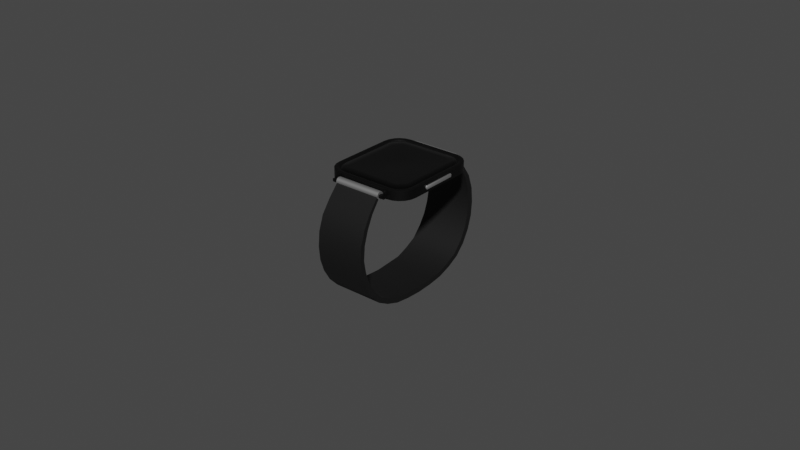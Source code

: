 # Source: Watch.blend  (saved by Blender 3.1.7; exported with 4.5.12 LTS)
import bpy
from mathutils import Matrix  # noqa: F401  (used for matrix-valued properties, if any)

bpy.ops.wm.read_factory_settings(use_empty=True)
scene = bpy.context.scene
scene.name = 'Scene'

# ---- collections
col_collection = bpy.data.collections.new('Collection'); scene.collection.children.link(col_collection)

# ---- materials (node trees are filled in below, after node groups)
mat_watch_strap = bpy.data.materials.new('Watch_Strap')
mat_watch_strap.use_transparent_shadow = False
mat_screen = bpy.data.materials.new('Screen')
mat_screen.use_transparent_shadow = False
mat_trim_silver_metallic = bpy.data.materials.new('Trim_Silver_Metallic')
mat_trim_silver_metallic.use_transparent_shadow = False
mat_watch_trim_black_metallic = bpy.data.materials.new('Watch_trim_Black_metallic')
mat_watch_trim_black_metallic.use_transparent_shadow = False

# ---- node groups
ng_auto_smooth = bpy.data.node_groups.new('Auto Smooth', 'GeometryNodeTree')
_s = ng_auto_smooth.interface.new_socket(name='Geometry', in_out='OUTPUT', socket_type='NodeSocketGeometry')
_s = ng_auto_smooth.interface.new_socket(name='Geometry', in_out='INPUT', socket_type='NodeSocketGeometry')
_s = ng_auto_smooth.interface.new_socket(name='Angle', in_out='INPUT', socket_type='NodeSocketFloat')
_s.subtype = 'ANGLE'
_s.min_value = 0.0
_s.max_value = 3.142
ng_auto_smooth.is_modifier = True
_N = ng_auto_smooth.nodes; _L = ng_auto_smooth.links
n0 = _N.new('NodeGroupOutput'); n0.name = 'Group Output'; n0.location = (480, -100)
n1 = _N.new('NodeGroupInput'); n1.name = 'Group Input'; n1.location = (-420, -300)
n2 = _N.new('NodeGroupInput'); n2.name = 'Group Input.001'; n2.location = (-60, -100)
n3 = _N.new('GeometryNodeSetShadeSmooth'); n3.name = 'Set Shade Smooth'; n3.location = (120, -100)
n3.domain = 'EDGE'
n4 = _N.new('GeometryNodeSetShadeSmooth'); n4.name = 'Set Shade Smooth.001'; n4.location = (300, -100)
n5 = _N.new('GeometryNodeInputMeshEdgeAngle'); n5.name = 'Edge Angle'; n5.location = (-420, -220)
n6 = _N.new('GeometryNodeInputEdgeSmooth'); n6.name = 'Is Edge Smooth'; n6.location = (-60, -160)
n7 = _N.new('GeometryNodeInputShadeSmooth'); n7.name = 'Is Face Smooth'; n7.location = (-240, -340)
n8 = _N.new('FunctionNodeBooleanMath'); n8.name = 'Boolean Math'; n8.location = (-60, -220)
n9 = _N.new('FunctionNodeCompare'); n9.name = 'Compare'; n9.location = (-240, -180)
n9.operation = 'LESS_EQUAL'
_L.new(n5.outputs[0], n9.inputs[0])
_L.new(n4.outputs[0], n0.inputs[0])
_L.new(n1.outputs[1], n9.inputs[1])
_L.new(n9.outputs[0], n8.inputs[0])
_L.new(n7.outputs[0], n8.inputs[1])
_L.new(n2.outputs[0], n3.inputs[0])
_L.new(n6.outputs[0], n3.inputs[1])
_L.new(n3.outputs[0], n4.inputs[0])
_L.new(n8.outputs[0], n3.inputs[2])
n0.is_active_output = True

# ---- material node trees
mat_watch_strap.use_nodes = True; mat_watch_strap.node_tree.nodes.clear()
_N = mat_watch_strap.node_tree.nodes; _L = mat_watch_strap.node_tree.links
n0 = _N.new('ShaderNodeBsdfPrincipled'); n0.name = 'Principled BSDF'; n0.location = (10, 300)
n0.distribution = 'GGX'
n0.subsurface_method = 'RANDOM_WALK_SKIN'
n0.inputs[0].default_value = (0.002579, 0.002579, 0.002579, 1.0)
n0.inputs[2].default_value = 0.6848
n0.inputs[3].default_value = 1.45
n0.inputs[27].default_value = (0.0, 0.0, 0.0, 1.0)
n0.inputs[28].default_value = 1.0
n1 = _N.new('ShaderNodeOutputMaterial'); n1.name = 'Material Output'; n1.location = (300, 300)
_L.new(n0.outputs[0], n1.inputs[0])
n1.is_active_output = True
mat_screen.use_nodes = True; mat_screen.node_tree.nodes.clear()
_N = mat_screen.node_tree.nodes; _L = mat_screen.node_tree.links
n0 = _N.new('ShaderNodeBsdfPrincipled'); n0.name = 'Principled BSDF'; n0.location = (10, 300)
n0.distribution = 'GGX'
n0.subsurface_method = 'RANDOM_WALK_SKIN'
n0.inputs[0].default_value = (0.0, 0.0, 0.0, 1.0)
n0.inputs[2].default_value = 0.163
n0.inputs[3].default_value = 1.45
n0.inputs[27].default_value = (0.0, 0.0, 0.0, 1.0)
n0.inputs[28].default_value = 1.0
n1 = _N.new('ShaderNodeOutputMaterial'); n1.name = 'Material Output'; n1.location = (300, 300)
_L.new(n0.outputs[0], n1.inputs[0])
n1.is_active_output = True
mat_trim_silver_metallic.use_nodes = True; mat_trim_silver_metallic.node_tree.nodes.clear()
_N = mat_trim_silver_metallic.node_tree.nodes; _L = mat_trim_silver_metallic.node_tree.links
n0 = _N.new('ShaderNodeBsdfPrincipled'); n0.name = 'Principled BSDF'; n0.location = (10, 300)
n0.distribution = 'GGX'
n0.subsurface_method = 'RANDOM_WALK_SKIN'
n0.inputs[1].default_value = 1.0
n0.inputs[3].default_value = 1.45
n0.inputs[27].default_value = (0.0, 0.0, 0.0, 1.0)
n0.inputs[28].default_value = 1.0
n1 = _N.new('ShaderNodeOutputMaterial'); n1.name = 'Material Output'; n1.location = (300, 300)
_L.new(n0.outputs[0], n1.inputs[0])
n1.is_active_output = True
mat_watch_trim_black_metallic.use_nodes = True; mat_watch_trim_black_metallic.node_tree.nodes.clear()
_N = mat_watch_trim_black_metallic.node_tree.nodes; _L = mat_watch_trim_black_metallic.node_tree.links
n0 = _N.new('ShaderNodeBsdfPrincipled'); n0.name = 'Principled BSDF'; n0.location = (10, 300)
n0.distribution = 'GGX'
n0.subsurface_method = 'RANDOM_WALK_SKIN'
n0.inputs[0].default_value = (0.02721, 0.02721, 0.02721, 1.0)
n0.inputs[1].default_value = 1.0
n0.inputs[3].default_value = 1.45
n0.inputs[27].default_value = (0.0, 0.0, 0.0, 1.0)
n0.inputs[28].default_value = 1.0
n1 = _N.new('ShaderNodeOutputMaterial'); n1.name = 'Material Output'; n1.location = (300, 300)
_L.new(n0.outputs[0], n1.inputs[0])
n1.is_active_output = True

# ---- world
world_world = bpy.data.worlds.new('World'); scene.world = world_world
world_world.use_nodes = True; world_world.node_tree.nodes.clear()
_N = world_world.node_tree.nodes; _L = world_world.node_tree.links
n0 = _N.new('ShaderNodeOutputWorld'); n0.name = 'World Output'; n0.location = (300, 300)
n1 = _N.new('ShaderNodeBackground'); n1.name = 'Background'; n1.location = (10, 300)
n1.inputs[0].default_value = (0.05088, 0.05088, 0.05088, 1.0)
_L.new(n1.outputs[0], n0.inputs[0])
n0.is_active_output = True
world_world.color = (0.05088, 0.05088, 0.05088)
world_world.use_sun_shadow = False
world_world.sun_shadow_jitter_overblur = 0.0

# ---- meshes
me_cube_004 = bpy.data.meshes.new('Cube.004')
me_cube_004.from_pydata([(1.713e-05, -0.01557, -0.002729), (1.713e-05, -0.01557, 0.0001723), (1.713e-05, 0.01424, 0.0001723), (1.713e-05, 0.01557, -0.002729), (-0.01405, -1.056e-06, -0.002729), (0.01408, -1.056e-06, 0.0001723), (-0.01275, -1.056e-06, 0.0001723), (0.01408, -1.056e-06, -0.002729), (1.713e-05, 0.0, -0.002729), (-0.008473, -0.01557, -0.002729), (-0.01405, -0.009862, -0.002729), (-0.0102, -0.01529, -0.002729), (-0.01175, -0.01448, -0.002729), (-0.01298, -0.01322, -0.002729), (-0.01378, -0.01163, -0.002729), (-0.01204, -0.0097, 0.0001723), (-0.008315, -0.01351, 0.0001723), (-0.01184, -0.01098, 0.0001723), (-0.01134, -0.01199, 0.0001723), (-0.01055, -0.0128, 0.0001723), (-0.009567, -0.01331, 0.0001723), (0.01408, -0.009862, -0.002729), (0.008507, -0.01557, -0.002729), (0.01381, -0.01163, -0.002729), (0.01302, -0.01322, -0.002729), (0.01178, -0.01448, -0.002729), (0.01023, -0.01529, -0.002729), (0.008349, -0.01351, 0.0001723), (0.01207, -0.0097, 0.0001723), (0.009601, -0.01331, 0.0001723), (0.01059, -0.0128, 0.0001723), (0.01137, -0.01199, 0.0001723), (0.01187, -0.01098, 0.0001723), (-0.01405, 0.00986, -0.002729), (-0.008473, 0.01557, -0.002729), (-0.01378, 0.01162, -0.002729), (-0.01298, 0.01322, -0.002729), (-0.01175, 0.01448, -0.002729), (-0.0102, 0.01529, -0.002729), (-0.008315, 0.01351, 0.0001723), (-0.01204, 0.009698, 0.0001723), (-0.009567, 0.01331, 0.0001723), (-0.01055, 0.01279, 0.0001723), (-0.01134, 0.01199, 0.0001723), (-0.01184, 0.01098, 0.0001723), (0.01207, 0.009698, 0.0001723), (0.008349, 0.01351, 0.0001723), (0.01187, 0.01098, 0.0001723), (0.01137, 0.01199, 0.0001723), (0.01059, 0.01279, 0.0001723), (0.009601, 0.01331, 0.0001723), (0.008507, 0.01557, -0.002729), (0.01408, 0.00986, -0.002729), (0.01023, 0.01529, -0.002729), (0.01178, 0.01448, -0.002729), (0.01302, 0.01322, -0.002729), (0.01381, 0.01162, -0.002729), (-0.008473, -0.01557, 0.0001723), (-0.0102, -0.01529, 0.0001723), (-0.01175, -0.01448, 0.0001723), (-0.01298, -0.01322, 0.0001723), (-0.01378, -0.01163, 0.0001723), (-0.01405, -0.009862, 0.0001723), (0.01023, -0.01529, 0.0001723), (0.008507, -0.01557, 0.0001723), (0.01178, -0.01448, 0.0001723), (0.01302, -0.01322, 0.0001723), (0.01381, -0.01163, 0.0001723), (0.01408, -0.009862, 0.0001723), (-0.0102, 0.01529, 0.0001723), (-0.008473, 0.01557, 0.0001723), (-0.01175, 0.01448, 0.0001723), (-0.01298, 0.01322, 0.0001723), (-0.01378, 0.01162, 0.0001723), (-0.01405, 0.00986, 0.0001723), (0.01381, 0.01162, 0.0001723), (0.01408, 0.00986, 0.0001723), (0.01302, 0.01322, 0.0001723), (0.01178, 0.01448, 0.0001723), (0.01023, 0.01529, 0.0001723), (0.008507, 0.01557, 0.0001723), (-0.01405, -1.056e-06, 0.0001723), (1.713e-05, -0.01424, 0.0001723), (0.01278, -1.056e-06, 0.0001723), (1.713e-05, 0.01557, 0.0001723), (-0.008371, -0.01424, 0.0001723), (-0.009789, -0.01401, 0.0001723), (-0.01098, -0.01339, 0.0001723), (-0.01192, -0.01242, 0.0001723), (-0.01252, -0.01121, 0.0001723), (-0.01275, -0.009757, 0.0001723), (0.009823, -0.01401, 0.0001723), (0.008405, -0.01424, 0.0001723), (0.01101, -0.01339, 0.0001723), (0.01195, -0.01242, 0.0001723), (0.01256, -0.01121, 0.0001723), (0.01278, -0.009757, 0.0001723), (-0.009789, 0.01401, 0.0001723), (-0.008371, 0.01424, 0.0001723), (-0.01098, 0.01339, 0.0001723), (-0.01192, 0.01242, 0.0001723), (-0.01252, 0.01121, 0.0001723), (-0.01275, 0.009755, 0.0001723), (0.01256, 0.01121, 0.0001723), (0.01278, 0.009755, 0.0001723), (0.01195, 0.01242, 0.0001723), (0.01101, 0.01339, 0.0001723), (0.009823, 0.01401, 0.0001723), (0.008405, 0.01424, 0.0001723), (-0.01204, -1.056e-06, 0.0001723), (1.713e-05, -0.01351, 0.0001723), (0.01207, -1.056e-06, 0.0001723), (1.713e-05, 0.01351, 0.0001723), (-0.008448, -0.01524, 0.0003209), (-0.008422, -0.01491, 0.0003918), (-0.008396, -0.01457, 0.0003209), (-0.009891, -0.01433, 0.0003192), (-0.009992, -0.01465, 0.0003918), (-0.01009, -0.01497, 0.0003192), (-0.01117, -0.01366, 0.0003192), (-0.01136, -0.01394, 0.0003918), (-0.01156, -0.01421, 0.0003192), (-0.01218, -0.01262, 0.0003192), (-0.01245, -0.01282, 0.0003918), (-0.01272, -0.01302, 0.0003192), (-0.01284, -0.01131, 0.0003192), (-0.01315, -0.01142, 0.0003918), (-0.01346, -0.01152, 0.0003192), (-0.01307, -0.009783, 0.0003209), (-0.0134, -0.00981, 0.0003918), (-0.01372, -0.009836, 0.0003209), (0.01013, -0.01497, 0.0003192), (0.01003, -0.01465, 0.0003918), (0.009925, -0.01433, 0.0003192), (0.008431, -0.01457, 0.0003209), (0.008456, -0.01491, 0.0003918), (0.008482, -0.01524, 0.0003209), (0.01159, -0.01421, 0.0003192), (0.0114, -0.01394, 0.0003918), (0.0112, -0.01366, 0.0003192), (0.01275, -0.01302, 0.0003192), (0.01249, -0.01282, 0.0003918), (0.01222, -0.01262, 0.0003192), (0.0135, -0.01152, 0.0003192), (0.01318, -0.01142, 0.0003918), (0.01287, -0.01131, 0.0003192), (0.01376, -0.009836, 0.0003209), (0.01343, -0.00981, 0.0003918), (0.01311, -0.009783, 0.0003209), (-0.01009, 0.01497, 0.0003192), (-0.009992, 0.01465, 0.0003918), (-0.009891, 0.01433, 0.0003192), (-0.008396, 0.01457, 0.0003209), (-0.008422, 0.0149, 0.0003918), (-0.008448, 0.01524, 0.0003209), (-0.01156, 0.01421, 0.0003192), (-0.01136, 0.01393, 0.0003918), (-0.01117, 0.01366, 0.0003192), (-0.01272, 0.01302, 0.0003192), (-0.01245, 0.01282, 0.0003918), (-0.01218, 0.01262, 0.0003192), (-0.01346, 0.01152, 0.0003192), (-0.01315, 0.01142, 0.0003918), (-0.01284, 0.01131, 0.0003192), (-0.01372, 0.009834, 0.0003209), (-0.0134, 0.009808, 0.0003918), (-0.01307, 0.009781, 0.0003209), (0.0135, 0.01152, 0.0003192), (0.01318, 0.01142, 0.0003918), (0.01287, 0.01131, 0.0003192), (0.01311, 0.009781, 0.0003209), (0.01343, 0.009808, 0.0003918), (0.01376, 0.009834, 0.0003209), (0.01275, 0.01302, 0.0003192), (0.01249, 0.01282, 0.0003918), (0.01222, 0.01262, 0.0003192), (0.01159, 0.01421, 0.0003192), (0.0114, 0.01393, 0.0003918), (0.0112, 0.01366, 0.0003192), (0.01013, 0.01497, 0.0003192), (0.01003, 0.01465, 0.0003918), (0.009925, 0.01433, 0.0003192), (0.008482, 0.01524, 0.0003209), (0.008456, 0.0149, 0.0003918), (0.008431, 0.01457, 0.0003209), (-0.01307, -1.056e-06, 0.0003214), (-0.0134, -1.056e-06, 0.0003918), (-0.01372, -1.056e-06, 0.0003214), (1.713e-05, -0.01524, 0.0003214), (1.713e-05, -0.01491, 0.0003918), (1.713e-05, -0.01457, 0.0003214), (0.01376, -1.056e-06, 0.0003214), (0.01343, -1.056e-06, 0.0003918), (0.01311, -1.056e-06, 0.0003214), (1.713e-05, 0.01457, 0.0003214), (1.713e-05, 0.0149, 0.0003918), (1.713e-05, 0.01524, 0.0003214), (-0.008352, -0.014, -4.147e-05), (-0.008333, -0.01376, -4.147e-05), (-0.009641, -0.01354, -4.147e-05), (-0.009715, -0.01378, -4.147e-05), (-0.01069, -0.01299, -4.147e-05), (-0.01084, -0.01319, -4.147e-05), (-0.01153, -0.01214, -4.147e-05), (-0.01172, -0.01228, -4.147e-05), (-0.01207, -0.01106, -4.147e-05), (-0.01229, -0.01113, -4.147e-05), (-0.01227, -0.009719, -4.147e-05), (-0.01251, -0.009738, -4.147e-05), (0.009749, -0.01378, -4.147e-05), (0.009675, -0.01354, -4.147e-05), (0.008368, -0.01376, -4.147e-05), (0.008386, -0.014, -4.147e-05), (0.01087, -0.01319, -4.147e-05), (0.01073, -0.01299, -4.147e-05), (0.01176, -0.01228, -4.147e-05), (0.01156, -0.01214, -4.147e-05), (0.01233, -0.01113, -4.147e-05), (0.0121, -0.01106, -4.147e-05), (0.01254, -0.009738, -4.147e-05), (0.01231, -0.009719, -4.147e-05), (-0.009715, 0.01377, -4.147e-05), (-0.009641, 0.01354, -4.147e-05), (-0.008333, 0.01375, -4.147e-05), (-0.008352, 0.01399, -4.147e-05), (-0.01084, 0.01319, -4.147e-05), (-0.01069, 0.01299, -4.147e-05), (-0.01172, 0.01228, -4.147e-05), (-0.01153, 0.01213, -4.147e-05), (-0.01229, 0.01113, -4.147e-05), (-0.01207, 0.01106, -4.147e-05), (-0.01251, 0.009736, -4.147e-05), (-0.01227, 0.009717, -4.147e-05), (0.01233, 0.01113, -4.147e-05), (0.0121, 0.01106, -4.147e-05), (0.01231, 0.009717, -4.147e-05), (0.01254, 0.009736, -4.147e-05), (0.01176, 0.01228, -4.147e-05), (0.01156, 0.01213, -4.147e-05), (0.01087, 0.01319, -4.147e-05), (0.01073, 0.01299, -4.147e-05), (0.009749, 0.01377, -4.147e-05), (0.009675, 0.01354, -4.147e-05), (0.008386, 0.01399, -4.147e-05), (0.008368, 0.01375, -4.147e-05), (-0.01227, -1.056e-06, -4.147e-05), (-0.01251, -1.056e-06, -4.147e-05), (1.713e-05, -0.014, -4.147e-05), (1.713e-05, -0.01376, -4.147e-05), (0.01254, -1.056e-06, -4.147e-05), (0.01231, -1.056e-06, -4.147e-05), (1.713e-05, 0.01375, -4.147e-05), (1.713e-05, 0.01399, -4.147e-05), (-2.679e-08, 0.0, -1.638e-09), (1.713e-05, -0.01314, 0.0003607), (1.713e-05, 0.01314, 0.0003607), (0.01171, -1.056e-06, 0.0003607), (-0.01168, -1.056e-06, 0.0003607), (-0.008122, -0.0132, 0.0003607), (-0.009353, -0.01301, 0.0003607), (-0.01032, -0.01251, 0.0003607), (-0.01109, -0.01173, 0.0003607), (-0.01157, -0.01073, 0.0003607), (-0.01175, -0.009472, 0.0003607), (0.009387, -0.01301, 0.0003607), (0.008156, -0.0132, 0.0003607), (0.01035, -0.01251, 0.0003607), (0.01112, -0.01173, 0.0003607), (0.01161, -0.01073, 0.0003607), (0.01179, -0.009472, 0.0003607), (-0.009353, 0.01301, 0.0003607), (-0.008122, 0.0132, 0.0003607), (-0.01032, 0.01251, 0.0003607), (-0.01109, 0.01173, 0.0003607), (-0.01157, 0.01073, 0.0003607), (-0.01175, 0.00947, 0.0003607), (0.01161, 0.01073, 0.0003607), (0.01179, 0.00947, 0.0003607), (0.01112, 0.01173, 0.0003607), (0.01035, 0.01251, 0.0003607), (0.009387, 0.01301, 0.0003607), (0.008156, 0.0132, 0.0003607), (0.008302, 0.01109, 0.0003372), (0.0104, 0.008779, 0.0003276), (0.008302, -0.01126, 0.0003307), (0.0104, -0.009227, 0.0003382), (-0.009684, -0.009227, 0.0003607), (-0.007764, -0.01126, 0.0003607), (-0.009684, 0.008779, 0.0003607), (-0.007764, 0.01109, 0.0003607), (-0.009684, 0.0, 0.0002992), (0.0104, 0.0, 0.0003201), (1.467e-05, -0.01126, 0.0003089), (1.445e-05, 0.01109, 0.0003044), (5.913e-06, -0.004549, 0.0001249), (6.9e-06, 0.005306, 0.0001456), (0.003186, 0.0, 9.811e-05), (-0.003379, 0.0, 0.0001044), (-0.003311, -0.004549, 0.0001544), (0.003186, 0.005306, 0.0001838), (-0.003379, 0.005306, 0.0001804), (0.003186, -0.004549, 0.0002228), (0.007473, 0.0255, -0.01897), (-0.008199, 0.0255, -0.01897), (-0.008298, 0.02498, -0.02342), (0.007572, 0.02498, -0.02342), (-0.008367, 0.02355, -0.02757), (0.007641, 0.02355, -0.02757), (-0.008438, 0.02125, -0.03141), (0.007712, 0.02125, -0.03141), (-0.008427, 0.01814, -0.03466), (0.007701, 0.01814, -0.03466), (-0.008363, 0.01434, -0.03681), (0.007637, 0.01434, -0.03681), (-0.008328, 0.01001, -0.03837), (0.007602, 0.01001, -0.03837), (-0.008328, 0.005265, -0.03901), (0.007602, 0.005265, -0.03901), (-0.008328, -7.991e-07, -0.03928), (0.007602, -7.991e-07, -0.03928), (-0.007729, 0.0178, -0.00179), (0.007003, 0.0178, -0.00179), (-0.007843, 0.02092, -0.0055), (0.007118, 0.02092, -0.0055), (-0.008079, 0.02358, -0.009602), (0.007353, 0.02358, -0.009602), (-0.00814, 0.02513, -0.01425), (0.007415, 0.02513, -0.01425), (0.00733, 0.02387, -0.0189), (-0.008056, 0.02387, -0.0189), (-0.008142, 0.02324, -0.0229), (0.007416, 0.02324, -0.0229), (-0.008258, 0.02198, -0.02672), (0.007532, 0.02198, -0.02672), (-0.008372, 0.01998, -0.03015), (0.007646, 0.01998, -0.03015), (-0.008398, 0.01698, -0.03349), (0.007672, 0.01698, -0.03349), (-0.008364, 0.0135, -0.03527), (0.007638, 0.0135, -0.03527), (-0.008333, 0.009489, -0.03683), (0.007607, 0.009489, -0.03683), (-0.008334, 0.004868, -0.03718), (0.007608, 0.004868, -0.03718), (-0.008333, -7.991e-07, -0.03752), (0.007607, -7.991e-07, -0.03752), (-0.007729, 0.01718, -0.002589), (0.007003, 0.01718, -0.002589), (-0.00783, 0.0199, -0.006084), (0.007104, 0.0199, -0.006084), (-0.007996, 0.02207, -0.01005), (0.00727, 0.02207, -0.01005), (-0.008035, 0.02347, -0.01435), (0.007309, 0.02347, -0.01435), (-0.0104, 0.01521, -0.002098), (0.009676, 0.01521, -0.001228), (-0.0104, 0.01521, -0.001228), (0.009676, 0.01521, -0.002098), (-0.01002, 0.01569, -0.002098), (0.009294, 0.01569, -0.002098), (-0.01002, 0.01569, -0.001228), (0.009294, 0.01569, -0.001228), (-0.009676, 0.01649, -0.002098), (0.00895, 0.01649, -0.002098), (-0.009676, 0.01649, -0.001228), (0.00895, 0.01649, -0.001228), (-0.009676, 0.01739, -0.002098), (0.00895, 0.01739, -0.002098), (-0.009676, 0.01739, -0.001228), (0.00895, 0.01739, -0.001228), (-0.008579, 0.01521, -0.002098), (0.007853, 0.01521, -0.002098), (0.007853, 0.01521, -0.001228), (-0.008579, 0.01521, -0.001228), (-0.008266, 0.01569, -0.002098), (0.00754, 0.01569, -0.002098), (0.00754, 0.01569, -0.001228), (-0.008266, 0.01569, -0.001228), (-0.007985, 0.01649, -0.002098), (0.007259, 0.01649, -0.002098), (0.007259, 0.01649, -0.001228), (-0.007985, 0.01649, -0.001228), (-0.007985, 0.01739, -0.002098), (0.007259, 0.01739, -0.002098), (0.007259, 0.01739, -0.001228), (-0.007985, 0.01739, -0.001228), (-0.007936, 0.01782, -0.002107), (0.007177, 0.01782, -0.002107), (-0.007936, 0.01731, -0.002658), (0.007177, 0.01731, -0.002658), (-0.007936, 0.01658, -0.002806), (0.007177, 0.01658, -0.002806), (-0.007936, 0.0159, -0.002497), (0.007177, 0.0159, -0.002497), (-0.007936, 0.01553, -0.001847), (0.007177, 0.01553, -0.001847), (-0.007936, 0.01562, -0.001105), (0.007177, 0.01562, -0.001105), (-0.007936, 0.01612, -0.0005543), (0.007177, 0.01612, -0.0005543), (-0.007936, 0.01685, -0.0004054), (0.007177, 0.01685, -0.0004054), (-0.007936, 0.01753, -0.0007152), (0.007177, 0.01753, -0.0007152), (-0.007936, 0.0179, -0.001365), (0.007177, 0.0179, -0.001365), (0.007473, -0.0255, -0.01897), (-0.008199, -0.0255, -0.01897), (-0.008298, -0.02498, -0.02342), (0.007572, -0.02498, -0.02342), (-0.008367, -0.02355, -0.02757), (0.007641, -0.02355, -0.02757), (-0.008438, -0.02125, -0.03141), (0.007712, -0.02125, -0.03141), (-0.008427, -0.01814, -0.03466), (0.007701, -0.01814, -0.03466), (-0.008363, -0.01434, -0.03681), (0.007637, -0.01434, -0.03681), (-0.008328, -0.01001, -0.03837), (0.007602, -0.01001, -0.03837), (-0.008328, -0.005267, -0.03901), (0.007602, -0.005267, -0.03901), (-0.007729, -0.0178, -0.00179), (0.007003, -0.0178, -0.00179), (-0.007843, -0.02093, -0.0055), (0.007118, -0.02093, -0.0055), (-0.008079, -0.02358, -0.009602), (0.007353, -0.02358, -0.009602), (-0.00814, -0.02513, -0.01425), (0.007415, -0.02513, -0.01425), (0.00733, -0.02387, -0.0189), (-0.008056, -0.02387, -0.0189), (-0.008142, -0.02324, -0.0229), (0.007416, -0.02324, -0.0229), (-0.008258, -0.02198, -0.02672), (0.007532, -0.02198, -0.02672), (-0.008372, -0.01998, -0.03015), (0.007646, -0.01998, -0.03015), (-0.008398, -0.01698, -0.03349), (0.007672, -0.01698, -0.03349), (-0.008364, -0.0135, -0.03527), (0.007638, -0.0135, -0.03527), (-0.008333, -0.00949, -0.03683), (0.007607, -0.00949, -0.03683), (-0.008334, -0.004869, -0.03718), (0.007608, -0.004869, -0.03718), (-0.007729, -0.01718, -0.002589), (0.007003, -0.01718, -0.002589), (-0.00783, -0.01991, -0.006084), (0.007104, -0.01991, -0.006084), (-0.007996, -0.02207, -0.01005), (0.00727, -0.02207, -0.01005), (-0.008035, -0.02347, -0.01435), (0.007309, -0.02347, -0.01435), (-0.0104, -0.01521, -0.002098), (0.009676, -0.01521, -0.001228), (-0.0104, -0.01521, -0.001228), (0.009676, -0.01521, -0.002098), (-0.01002, -0.01569, -0.002098), (0.009294, -0.01569, -0.002098), (-0.01002, -0.01569, -0.001228), (0.009294, -0.01569, -0.001228), (-0.009676, -0.01649, -0.002098), (0.00895, -0.01649, -0.002098), (-0.009676, -0.01649, -0.001228), (0.00895, -0.01649, -0.001228), (-0.009676, -0.0174, -0.002098), (0.00895, -0.0174, -0.002098), (-0.009676, -0.0174, -0.001228), (0.00895, -0.0174, -0.001228), (-0.008579, -0.01521, -0.002098), (0.007853, -0.01521, -0.002098), (0.007853, -0.01521, -0.001228), (-0.008579, -0.01521, -0.001228), (-0.008266, -0.01569, -0.002098), (0.00754, -0.01569, -0.002098), (0.00754, -0.01569, -0.001228), (-0.008266, -0.01569, -0.001228), (-0.007985, -0.01649, -0.002098), (0.007259, -0.01649, -0.002098), (0.007259, -0.01649, -0.001228), (-0.007985, -0.01649, -0.001228), (-0.007985, -0.0174, -0.002098), (0.007259, -0.0174, -0.002098), (0.007259, -0.0174, -0.001228), (-0.007985, -0.0174, -0.001228), (-0.007936, -0.01782, -0.002107), (0.007177, -0.01782, -0.002107), (-0.007936, -0.01731, -0.002658), (0.007177, -0.01731, -0.002658), (-0.007936, -0.01658, -0.002806), (0.007177, -0.01658, -0.002806), (-0.007936, -0.0159, -0.002497), (0.007177, -0.0159, -0.002497), (-0.007936, -0.01554, -0.001847), (0.007177, -0.01554, -0.001847), (-0.007936, -0.01562, -0.001105), (0.007177, -0.01562, -0.001105), (-0.007936, -0.01612, -0.0005543), (0.007177, -0.01612, -0.0005543), (-0.007936, -0.01686, -0.0004054), (0.007177, -0.01686, -0.0004054), (-0.007936, -0.01754, -0.0007152), (0.007177, -0.01754, -0.0007152), (-0.007936, -0.0179, -0.001365), (0.007177, -0.0179, -0.001365), (0.01385, -7.991e-07, -0.001828), (0.01385, 0.005295, -0.001828), (0.01385, -7.991e-07, -0.0006362), (0.01385, 0.005295, -0.0006362), (0.01385, 0.005634, -0.001431), (0.01385, 0.005634, -0.001033), (0.01385, -7.991e-07, -0.001431), (0.01385, -7.991e-07, -0.001033), (0.0145, -7.991e-07, -0.001431), (0.0145, -7.991e-07, -0.001033), (0.01431, -7.991e-07, -0.001828), (0.0145, -7.991e-07, -0.001577), (0.01431, 0.005295, -0.001828), (0.0145, 0.005215, -0.001577), (0.0145, -7.991e-07, -0.0008871), (0.01431, -7.991e-07, -0.0006362), (0.01431, 0.005295, -0.0006362), (0.0145, 0.005215, -0.0008871), (0.01431, 0.005634, -0.001431), (0.0145, 0.005341, -0.001431), (0.0145, 0.005341, -0.001033), (0.01431, 0.005634, -0.001033), (0.01385, -0.005296, -0.001828), (0.01385, -0.005296, -0.0006362), (0.01385, -0.005636, -0.001431), (0.01385, -0.005636, -0.001033), (0.01431, -0.005296, -0.001828), (0.0145, -0.005216, -0.001577), (0.01431, -0.005296, -0.0006362), (0.0145, -0.005216, -0.0008871), (0.01431, -0.005636, -0.001431), (0.0145, -0.005343, -0.001431), (0.0145, -0.005343, -0.001033), (0.01431, -0.005636, -0.001033)], [], [(42, 43, 273, 272), (10, 8, 9), (7, 5, 68, 21), (22, 64, 1, 0), (40, 109, 257, 275), (34, 3, 8), (52, 76, 5, 7), (3, 34, 70, 84), (41, 42, 272, 270), (25, 26, 22), (4, 81, 74, 33), (51, 3, 84, 80), (0, 1, 57, 9), (112, 39, 271, 255), (51, 52, 8), (9, 57, 58, 11), (11, 58, 59, 12), (12, 59, 60, 13), (13, 60, 61, 14), (14, 61, 62, 10), (64, 22, 26, 63), (63, 26, 25, 65), (65, 25, 24, 66), (66, 24, 23, 67), (67, 23, 21, 68), (70, 34, 38, 69), (69, 38, 37, 71), (71, 37, 36, 72), (72, 36, 35, 73), (73, 35, 33, 74), (76, 52, 56, 75), (75, 56, 55, 77), (77, 55, 54, 78), (78, 54, 53, 79), (79, 53, 51, 80), (10, 62, 81, 4), (113, 118, 58, 57), (118, 121, 59, 58), (121, 124, 60, 59), (124, 127, 61, 60), (127, 130, 62, 61), (131, 136, 64, 63), (137, 131, 63, 65), (140, 137, 65, 66), (143, 140, 66, 67), (146, 143, 67, 68), (149, 154, 70, 69), (155, 149, 69, 71), (158, 155, 71, 72), (161, 158, 72, 73), (164, 161, 73, 74), (167, 172, 76, 75), (173, 167, 75, 77), (176, 173, 77, 78), (179, 176, 78, 79), (182, 179, 79, 80), (130, 187, 81, 62), (188, 113, 57, 1), (136, 188, 1, 64), (191, 146, 68, 5), (154, 196, 84, 70), (187, 164, 74, 81), (172, 191, 5, 76), (196, 182, 80, 84), (197, 200, 86, 85), (200, 202, 87, 86), (202, 204, 88, 87), (204, 206, 89, 88), (206, 208, 90, 89), (209, 212, 92, 91), (213, 209, 91, 93), (215, 213, 93, 94), (217, 215, 94, 95), (219, 217, 95, 96), (221, 224, 98, 97), (225, 221, 97, 99), (227, 225, 99, 100), (229, 227, 100, 101), (231, 229, 101, 102), (233, 236, 104, 103), (237, 233, 103, 105), (239, 237, 105, 106), (241, 239, 106, 107), (243, 241, 107, 108), (208, 246, 6, 90), (247, 197, 85, 82), (212, 247, 82, 92), (249, 219, 96, 83), (224, 252, 2, 98), (246, 231, 102, 6), (236, 249, 83, 104), (252, 243, 108, 2), (2, 108, 184, 194), (194, 184, 183, 195), (195, 183, 182, 196), (104, 83, 193, 170), (170, 193, 192, 171), (171, 192, 191, 172), (6, 102, 166, 185), (185, 166, 165, 186), (186, 165, 164, 187), (98, 2, 194, 152), (152, 194, 195, 153), (153, 195, 196, 154), (83, 96, 148, 193), (193, 148, 147, 192), (192, 147, 146, 191), (92, 82, 190, 134), (134, 190, 189, 135), (135, 189, 188, 136), (82, 85, 115, 190), (190, 115, 114, 189), (189, 114, 113, 188), (90, 6, 185, 128), (128, 185, 186, 129), (129, 186, 187, 130), (108, 107, 181, 184), (184, 181, 180, 183), (183, 180, 179, 182), (107, 106, 178, 181), (181, 178, 177, 180), (180, 177, 176, 179), (106, 105, 175, 178), (178, 175, 174, 177), (177, 174, 173, 176), (105, 103, 169, 175), (175, 169, 168, 174), (174, 168, 167, 173), (103, 104, 170, 169), (169, 170, 171, 168), (168, 171, 172, 167), (102, 101, 163, 166), (166, 163, 162, 165), (165, 162, 161, 164), (101, 100, 160, 163), (163, 160, 159, 162), (162, 159, 158, 161), (100, 99, 157, 160), (160, 157, 156, 159), (159, 156, 155, 158), (99, 97, 151, 157), (157, 151, 150, 156), (156, 150, 149, 155), (97, 98, 152, 151), (151, 152, 153, 150), (150, 153, 154, 149), (96, 95, 145, 148), (148, 145, 144, 147), (147, 144, 143, 146), (95, 94, 142, 145), (145, 142, 141, 144), (144, 141, 140, 143), (94, 93, 139, 142), (142, 139, 138, 141), (141, 138, 137, 140), (93, 91, 133, 139), (139, 133, 132, 138), (138, 132, 131, 137), (91, 92, 134, 133), (133, 134, 135, 132), (132, 135, 136, 131), (89, 90, 128, 125), (125, 128, 129, 126), (126, 129, 130, 127), (88, 89, 125, 122), (122, 125, 126, 123), (123, 126, 127, 124), (87, 88, 122, 119), (119, 122, 123, 120), (120, 123, 124, 121), (86, 87, 119, 116), (116, 119, 120, 117), (117, 120, 121, 118), (85, 86, 116, 115), (115, 116, 117, 114), (114, 117, 118, 113), (112, 46, 244, 251), (251, 244, 243, 252), (45, 111, 250, 235), (235, 250, 249, 236), (109, 40, 232, 245), (245, 232, 231, 246), (39, 112, 251, 223), (223, 251, 252, 224), (111, 28, 220, 250), (250, 220, 219, 249), (27, 110, 248, 211), (211, 248, 247, 212), (110, 16, 198, 248), (248, 198, 197, 247), (15, 109, 245, 207), (207, 245, 246, 208), (46, 50, 242, 244), (244, 242, 241, 243), (50, 49, 240, 242), (242, 240, 239, 241), (49, 48, 238, 240), (240, 238, 237, 239), (48, 47, 234, 238), (238, 234, 233, 237), (47, 45, 235, 234), (234, 235, 236, 233), (40, 44, 230, 232), (232, 230, 229, 231), (44, 43, 228, 230), (230, 228, 227, 229), (43, 42, 226, 228), (228, 226, 225, 227), (42, 41, 222, 226), (226, 222, 221, 225), (41, 39, 223, 222), (222, 223, 224, 221), (28, 32, 218, 220), (220, 218, 217, 219), (32, 31, 216, 218), (218, 216, 215, 217), (31, 30, 214, 216), (216, 214, 213, 215), (30, 29, 210, 214), (214, 210, 209, 213), (29, 27, 211, 210), (210, 211, 212, 209), (17, 15, 207, 205), (205, 207, 208, 206), (18, 17, 205, 203), (203, 205, 206, 204), (19, 18, 203, 201), (201, 203, 204, 202), (20, 19, 201, 199), (199, 201, 202, 200), (16, 20, 199, 198), (198, 199, 200, 197), (291, 285, 269, 256), (289, 293, 255, 271), (290, 288, 275, 257), (284, 292, 254, 265), (111, 45, 277, 256), (43, 44, 274, 273), (20, 16, 258, 259), (46, 112, 255, 281), (44, 40, 275, 274), (19, 20, 259, 260), (45, 47, 276, 277), (18, 19, 260, 261), (47, 48, 278, 276), (17, 18, 261, 262), (48, 49, 279, 278), (15, 17, 262, 263), (49, 50, 280, 279), (27, 29, 264, 265), (50, 46, 281, 280), (29, 30, 266, 264), (109, 15, 263, 257), (30, 31, 267, 266), (16, 110, 254, 258), (31, 32, 268, 267), (110, 27, 265, 254), (32, 28, 269, 268), (28, 111, 256, 269), (39, 41, 270, 271), (279, 282, 283, 278), (267, 285, 284, 266), (260, 287, 286, 261), (273, 288, 289, 272), (283, 291, 256, 277), (281, 282, 279, 280), (293, 289, 300, 295), (283, 277, 276, 278), (269, 285, 267, 268), (284, 265, 264, 266), (253, 294, 301, 296), (292, 294, 298, 287), (286, 263, 262, 261), (258, 287, 260, 259), (287, 258, 254, 292), (291, 283, 299, 296), (286, 290, 257, 263), (288, 273, 274, 275), (289, 271, 270, 272), (293, 282, 281, 255), (297, 298, 294, 253), (296, 299, 295, 253), (295, 300, 297, 253), (296, 301, 285, 291), (300, 288, 290, 297), (288, 300, 289), (299, 282, 293, 295), (299, 283, 282), (285, 301, 284), (284, 301, 294, 292), (286, 298, 297, 290), (287, 298, 286), (303, 302, 305, 304), (304, 305, 307, 306), (306, 307, 309, 308), (308, 309, 311, 310), (310, 311, 313, 312), (312, 313, 315, 314), (314, 315, 317, 316), (316, 317, 319, 318), (320, 321, 323, 322), (322, 323, 325, 324), (324, 325, 327, 326), (326, 327, 302, 303), (329, 330, 331, 328), (330, 332, 333, 331), (332, 334, 335, 333), (334, 336, 337, 335), (336, 338, 339, 337), (338, 340, 341, 339), (340, 342, 343, 341), (342, 344, 345, 343), (346, 348, 349, 347), (348, 350, 351, 349), (350, 352, 353, 351), (352, 329, 328, 353), (305, 302, 328, 331), (303, 304, 330, 329), (304, 306, 332, 330), (307, 305, 331, 333), (306, 308, 334, 332), (309, 307, 333, 335), (308, 310, 336, 334), (311, 309, 335, 337), (310, 312, 338, 336), (313, 311, 337, 339), (312, 314, 340, 338), (315, 313, 339, 341), (314, 316, 342, 340), (317, 315, 341, 343), (316, 318, 344, 342), (319, 317, 343, 345), (320, 322, 348, 346), (323, 321, 347, 349), (322, 324, 350, 348), (325, 323, 349, 351), (324, 326, 352, 350), (327, 325, 351, 353), (326, 303, 329, 352), (302, 327, 353, 328), (355, 357, 359, 361), (376, 361, 365, 380), (354, 356, 360, 358), (372, 355, 361, 376), (370, 354, 358, 374), (378, 362, 366, 382), (374, 358, 362, 378), (361, 359, 363, 365), (358, 360, 364, 362), (382, 366, 368, 385), (365, 363, 367, 369), (362, 364, 368, 366), (380, 365, 369, 384), (364, 381, 385, 368), (381, 380, 384, 385), (367, 383, 384, 369), (383, 382, 385, 384), (359, 375, 379, 363), (363, 379, 383, 367), (379, 378, 382, 383), (357, 371, 375, 359), (356, 373, 377, 360), (360, 377, 381, 364), (378, 379, 380, 381), (379, 375, 376, 380), (375, 371, 372, 376), (371, 357, 355, 372), (378, 381, 377, 374), (374, 377, 373, 370), (356, 354, 370, 373), (386, 387, 389, 388), (388, 389, 391, 390), (390, 391, 393, 392), (392, 393, 395, 394), (394, 395, 397, 396), (396, 397, 399, 398), (398, 399, 401, 400), (400, 401, 403, 402), (389, 387, 405, 403, 401, 399, 397, 395, 393, 391), (402, 403, 405, 404), (404, 405, 387, 386), (386, 388, 390, 392, 394, 396, 398, 400, 402, 404), (407, 408, 409, 406), (408, 410, 411, 409), (410, 412, 413, 411), (412, 414, 415, 413), (414, 416, 417, 415), (416, 418, 419, 417), (418, 420, 421, 419), (420, 318, 319, 421), (422, 424, 425, 423), (424, 426, 427, 425), (426, 428, 429, 427), (428, 407, 406, 429), (431, 430, 433, 432), (432, 433, 435, 434), (434, 435, 437, 436), (436, 437, 439, 438), (438, 439, 441, 440), (440, 441, 443, 442), (442, 443, 445, 444), (444, 445, 345, 344), (446, 447, 449, 448), (448, 449, 451, 450), (450, 451, 453, 452), (452, 453, 430, 431), (409, 433, 430, 406), (407, 431, 432, 408), (408, 432, 434, 410), (411, 435, 433, 409), (410, 434, 436, 412), (413, 437, 435, 411), (412, 436, 438, 414), (415, 439, 437, 413), (414, 438, 440, 416), (417, 441, 439, 415), (416, 440, 442, 418), (419, 443, 441, 417), (418, 442, 444, 420), (421, 445, 443, 419), (420, 444, 344, 318), (319, 345, 445, 421), (422, 446, 448, 424), (425, 449, 447, 423), (424, 448, 450, 426), (427, 451, 449, 425), (426, 450, 452, 428), (429, 453, 451, 427), (428, 452, 431, 407), (406, 430, 453, 429), (455, 461, 459, 457), (476, 480, 465, 461), (454, 458, 460, 456), (472, 476, 461, 455), (470, 474, 458, 454), (478, 482, 466, 462), (474, 478, 462, 458), (461, 465, 463, 459), (458, 462, 464, 460), (482, 485, 468, 466), (465, 469, 467, 463), (462, 466, 468, 464), (480, 484, 469, 465), (464, 468, 485, 481), (481, 485, 484, 480), (467, 469, 484, 483), (483, 484, 485, 482), (459, 463, 479, 475), (463, 467, 483, 479), (479, 483, 482, 478), (457, 459, 475, 471), (456, 460, 477, 473), (460, 464, 481, 477), (478, 481, 480, 479), (479, 480, 476, 475), (475, 476, 472, 471), (471, 472, 455, 457), (478, 474, 477, 481), (474, 470, 473, 477), (456, 473, 470, 454), (486, 488, 489, 487), (488, 490, 491, 489), (490, 492, 493, 491), (492, 494, 495, 493), (494, 496, 497, 495), (496, 498, 499, 497), (498, 500, 501, 499), (500, 502, 503, 501), (489, 491, 493, 495, 497, 499, 501, 503, 505, 487), (502, 504, 505, 503), (504, 486, 487, 505), (486, 504, 502, 500, 498, 496, 494, 492, 490, 488), (513, 508, 509, 511), (506, 512, 510, 507), (512, 513, 511, 510), (509, 508, 521, 522), (507, 510, 524, 518), (506, 507, 518, 516), (517, 519, 525, 514), (514, 525, 526, 515), (510, 511, 527, 524), (515, 526, 523, 520), (511, 509, 522, 527), (516, 518, 519, 517), (527, 522, 523, 526), (520, 523, 522, 521), (518, 524, 525, 519), (524, 527, 526, 525), (513, 531, 529, 508), (506, 528, 530, 512), (512, 530, 531, 513), (529, 534, 521, 508), (528, 532, 536, 530), (506, 516, 532, 528), (517, 514, 537, 533), (514, 515, 538, 537), (530, 536, 539, 531), (515, 520, 535, 538), (531, 539, 534, 529), (516, 517, 533, 532), (539, 538, 535, 534), (520, 521, 534, 535), (532, 533, 537, 536), (536, 537, 538, 539), (10, 4, 8), (8, 0, 9), (9, 11, 12), (12, 13, 9), (13, 14, 9), (14, 10, 9), (4, 33, 8), (33, 35, 34), (8, 33, 34), (35, 36, 34), (36, 37, 34), (37, 38, 34), (0, 8, 22), (8, 7, 21), (22, 8, 21), (21, 23, 22), (23, 24, 22), (24, 25, 22), (8, 3, 51), (51, 53, 54), (54, 55, 51), (55, 56, 51), (56, 52, 51), (52, 7, 8)])
me_cube_004.polygons.foreach_set('use_smooth', [True] * 528)
me_cube_004.polygons.foreach_set('material_index', [1, 3, 3, 3, 1, 3, 3, 3, 1, 3, 3, 3, 3, 1, 3, 3, 3, 3, 3, 3, 3, 3, 3, 3, 3, 3, 3, 3, 3, 3, 3, 3, 3, 3, 3, 3, 3, 3, 3, 3, 3, 3, 3, 3, 3, 3, 3, 3, 3, 3, 3, 3, 3, 3, 3, 3, 3, 3, 3, 3, 3, 3, 3, 3, 3, 3, 3, 3, 3, 3, 3, 3, 3, 3, 3, 3, 3, 3, 3, 3, 3, 3, 3, 3, 3, 3, 3, 3, 3, 3, 3, 3, 3, 3, 3, 3, 3, 3, 3, 3, 3, 3, 3, 3, 3, 3, 3, 3, 3, 3, 3, 3, 3, 3, 3, 3, 3, 3, 3, 3, 3, 3, 3, 3, 3, 3, 3, 3, 3, 3, 3, 3, 3, 3, 3, 3, 3, 3, 3, 3, 3, 3, 3, 3, 3, 3, 3, 3, 3, 3, 3, 3, 3, 3, 3, 3, 3, 3, 3, 3, 3, 3, 3, 3, 3, 3, 3, 3, 3, 3, 3, 3, 3, 3, 3, 3, 1, 3, 1, 3, 1, 3, 1, 3, 1, 3, 1, 3, 1, 3, 1, 3, 1, 3, 1, 3, 1, 3, 1, 3, 1, 3, 1, 3, 1, 3, 1, 3, 1, 3, 1, 3, 1, 3, 1, 3, 1, 3, 1, 3, 1, 3, 1, 3, 1, 3, 1, 3, 1, 3, 1, 3, 1, 1, 1, 1, 1, 1, 1, 1, 1, 1, 1, 1, 1, 1, 1, 1, 1, 1, 1, 1, 1, 1, 1, 1, 1, 1, 1, 1, 1, 1, 1, 1, 1, 1, 1, 1, 1, 1, 1, 1, 1, 1, 1, 1, 1, 1, 1, 1, 1, 1, 1, 1, 1, 1, 1, 1, 1, 1, 1, 1, 0, 0, 0, 0, 0, 0, 0, 0, 0, 0, 0, 0, 0, 0, 0, 0, 0, 0, 0, 0, 0, 0, 0, 0, 0, 0, 0, 0, 0, 0, 0, 0, 0, 0, 0, 0, 0, 0, 0, 0, 0, 0, 0, 0, 0, 0, 0, 0, 0, 0, 0, 0, 0, 0, 0, 0, 0, 0, 0, 0, 0, 0, 0, 0, 0, 0, 0, 0, 0, 0, 0, 0, 0, 0, 0, 0, 0, 0, 2, 2, 2, 2, 2, 2, 2, 2, 2, 2, 2, 2, 0, 0, 0, 0, 0, 0, 0, 0, 0, 0, 0, 0, 0, 0, 0, 0, 0, 0, 0, 0, 0, 0, 0, 0, 0, 0, 0, 0, 0, 0, 0, 0, 0, 0, 0, 0, 0, 0, 0, 0, 0, 0, 0, 0, 0, 0, 0, 0, 3, 3, 3, 3, 3, 3, 3, 3, 3, 3, 3, 3, 3, 3, 3, 3, 3, 3, 3, 3, 3, 3, 3, 3, 3, 3, 3, 3, 3, 3, 2, 2, 2, 2, 2, 2, 2, 2, 2, 2, 2, 2, 2, 2, 2, 2, 2, 2, 2, 2, 2, 2, 2, 2, 2, 2, 2, 2, 2, 2, 2, 2, 2, 2, 2, 2, 2, 2, 2, 2, 2, 2, 2, 2, 3, 3, 3, 3, 3, 3, 3, 3, 3, 3, 3, 3, 3, 3, 3, 3, 3, 3, 3, 3, 3, 3, 3, 3])
_uv = me_cube_004.uv_layers.new(name='UVMap')
_uv.uv.foreach_set('vector', [0.8439, 0.7409, 0.8509, 0.7432, 0.8509, 0.7432, 0.8439, 0.7409, 0.125, 0.75, 0.25, 0.7292, 0.1746, 0.75, 0.375, 0.7083, 0.625, 0.7083, 0.625, 0.7347, 0.375, 0.7347, 0.375, 0.7996, 0.625, 0.7996, 0.625, 0.875, 0.375, 0.875, 0.8571, 0.7453, 0.8571, 0.747, 0.8571, 0.747, 0.8571, 0.7453, 0.1746, 0.7335, 0.25, 0.7083, 0.25, 0.7292, 0.375, 0.6819, 0.625, 0.6819, 0.625, 0.7083, 0.375, 0.7083, 0.375, 0.875, 0.375, 0.9504, 0.625, 0.9504, 0.625, 0.875, 0.8352, 0.7379, 0.8439, 0.7409, 0.8439, 0.7409, 0.8352, 0.7379, 0.3546, 0.7475, 0.3408, 0.7494, 0.3254, 0.75, 0.375, 0.0625, 0.625, 0.0625, 0.625, 0.1021, 0.375, 0.1021, 0.375, 0.7996, 0.375, 0.875, 0.625, 0.875, 0.625, 0.7996, 0.375, 0.875, 0.625, 0.875, 0.625, 0.9504, 0.375, 0.9504, 0.75, 0.7111, 0.824, 0.7343, 0.824, 0.7343, 0.75, 0.7111, 0.3254, 0.6832, 0.375, 0.6819, 0.25, 0.7292, 0.375, 0.9504, 0.625, 0.9504, 0.625, 0.9658, 0.375, 0.9658, 0.375, 0.9658, 0.625, 0.9658, 0.625, 0.9796, 0.375, 0.9796, 0.375, 0.9796, 0.625, 0.9796, 0.625, 1.0, 0.375, 1.0, 0.375, 0.009448, 0.625, 0.009448, 0.625, 0.01584, 0.375, 0.01584, 0.375, 0.01584, 0.625, 0.01584, 0.625, 0.02292, 0.375, 0.02292, 0.625, 0.7996, 0.375, 0.7996, 0.375, 0.7842, 0.625, 0.7842, 0.625, 0.7842, 0.375, 0.7842, 0.375, 0.7704, 0.625, 0.7704, 0.625, 0.7704, 0.375, 0.7704, 0.375, 0.7437, 0.625, 0.7437, 0.625, 0.7437, 0.375, 0.7437, 0.375, 0.7394, 0.625, 0.7394, 0.625, 0.7394, 0.375, 0.7394, 0.375, 0.7347, 0.625, 0.7347, 0.625, 0.9504, 0.375, 0.9504, 0.375, 0.9658, 0.625, 0.9658, 0.625, 0.9658, 0.375, 0.9658, 0.375, 0.9796, 0.625, 0.9796, 0.625, 0.125, 0.375, 0.125, 0.375, 0.1156, 0.625, 0.1156, 0.625, 0.1156, 0.375, 0.1156, 0.375, 0.1092, 0.625, 0.1092, 0.625, 0.1092, 0.375, 0.1092, 0.375, 0.1021, 0.625, 0.1021, 0.625, 0.6819, 0.375, 0.6819, 0.375, 0.6772, 0.625, 0.6772, 0.625, 0.6772, 0.375, 0.6772, 0.375, 0.673, 0.625, 0.673, 0.625, 0.673, 0.375, 0.673, 0.375, 0.6667, 0.625, 0.6667, 0.625, 0.7704, 0.375, 0.7704, 0.375, 0.7842, 0.625, 0.7842, 0.625, 0.7842, 0.375, 0.7842, 0.375, 0.7996, 0.625, 0.7996, 0.375, 0.02292, 0.625, 0.02292, 0.625, 0.0625, 0.375, 0.0625, 0.8252, 0.7498, 0.8399, 0.7497, 0.8408, 0.7499, 0.8254, 0.75, 0.8399, 0.7497, 0.8529, 0.7494, 0.8546, 0.7496, 0.8408, 0.7499, 0.8529, 0.7494, 0.8632, 0.7494, 0.8655, 0.7496, 0.8546, 0.7496, 0.8632, 0.7494, 0.8698, 0.7497, 0.8726, 0.7498, 0.8655, 0.7496, 0.8698, 0.7497, 0.8721, 0.7498, 0.875, 0.75, 0.8726, 0.7498, 0.6601, 0.7487, 0.6748, 0.7493, 0.6746, 0.75, 0.6592, 0.7494, 0.6471, 0.7469, 0.6601, 0.7487, 0.6592, 0.7494, 0.6454, 0.7475, 0.6368, 0.7437, 0.6471, 0.7469, 0.6454, 0.7475, 0.6345, 0.7441, 0.6302, 0.7395, 0.6368, 0.7437, 0.6345, 0.7441, 0.6274, 0.7396, 0.6279, 0.7349, 0.6302, 0.7395, 0.6274, 0.7396, 0.625, 0.7347, 0.8399, 0.7386, 0.8252, 0.7336, 0.8254, 0.7335, 0.8408, 0.7387, 0.8529, 0.7432, 0.8399, 0.7386, 0.8408, 0.7387, 0.8546, 0.7436, 0.8632, 0.7466, 0.8529, 0.7432, 0.8546, 0.7436, 0.8655, 0.7473, 0.8698, 0.7486, 0.8632, 0.7466, 0.8655, 0.7473, 0.8726, 0.7493, 0.8721, 0.7492, 0.8698, 0.7486, 0.8726, 0.7493, 0.875, 0.75, 0.6302, 0.6789, 0.6279, 0.6828, 0.625, 0.6819, 0.6274, 0.6779, 0.6368, 0.6769, 0.6302, 0.6789, 0.6274, 0.6779, 0.6345, 0.6757, 0.6471, 0.6771, 0.6368, 0.6769, 0.6345, 0.6757, 0.6454, 0.676, 0.6601, 0.6797, 0.6471, 0.6771, 0.6454, 0.676, 0.6592, 0.6787, 0.6748, 0.684, 0.6601, 0.6797, 0.6592, 0.6787, 0.6746, 0.6832, 0.8721, 0.7498, 0.8721, 0.7495, 0.875, 0.75, 0.875, 0.75, 0.75, 0.7496, 0.8252, 0.7498, 0.8254, 0.75, 0.75, 0.75, 0.6748, 0.7493, 0.75, 0.7496, 0.75, 0.75, 0.6746, 0.75, 0.6279, 0.7088, 0.6279, 0.7349, 0.625, 0.7347, 0.625, 0.7083, 0.8252, 0.7336, 0.75, 0.7088, 0.75, 0.7083, 0.8254, 0.7335, 0.8721, 0.7495, 0.8721, 0.7492, 0.875, 0.75, 0.875, 0.75, 0.6279, 0.6828, 0.6279, 0.7088, 0.625, 0.7083, 0.625, 0.6819, 0.75, 0.7088, 0.6748, 0.684, 0.6746, 0.6832, 0.75, 0.7083, 0.8244, 0.749, 0.8365, 0.7491, 0.8371, 0.7492, 0.8245, 0.7492, 0.8365, 0.7491, 0.8464, 0.749, 0.8477, 0.7491, 0.8371, 0.7492, 0.8464, 0.749, 0.8543, 0.749, 0.8561, 0.7491, 0.8477, 0.7491, 0.8543, 0.749, 0.8594, 0.7491, 0.8614, 0.7492, 0.8561, 0.7491, 0.8594, 0.7491, 0.8613, 0.749, 0.8634, 0.7492, 0.8614, 0.7492, 0.6635, 0.7461, 0.6756, 0.7467, 0.6755, 0.7472, 0.6629, 0.7466, 0.6536, 0.7446, 0.6635, 0.7461, 0.6629, 0.7466, 0.6523, 0.745, 0.6457, 0.7422, 0.6536, 0.7446, 0.6523, 0.745, 0.6439, 0.7425, 0.6406, 0.7391, 0.6457, 0.7422, 0.6439, 0.7425, 0.6386, 0.7391, 0.6387, 0.7354, 0.6406, 0.7391, 0.6386, 0.7391, 0.6366, 0.7353, 0.8365, 0.7381, 0.8244, 0.7341, 0.8245, 0.734, 0.8371, 0.7382, 0.8464, 0.7415, 0.8365, 0.7381, 0.8371, 0.7382, 0.8477, 0.7418, 0.8543, 0.7441, 0.8464, 0.7415, 0.8477, 0.7418, 0.8561, 0.7446, 0.8594, 0.7458, 0.8543, 0.7441, 0.8561, 0.7446, 0.8614, 0.7463, 0.8613, 0.7464, 0.8594, 0.7458, 0.8614, 0.7463, 0.8634, 0.747, 0.6406, 0.6828, 0.6387, 0.6859, 0.6366, 0.6853, 0.6386, 0.6821, 0.6457, 0.6814, 0.6406, 0.6828, 0.6386, 0.6821, 0.6439, 0.6805, 0.6536, 0.6816, 0.6457, 0.6814, 0.6439, 0.6805, 0.6523, 0.6807, 0.6635, 0.6834, 0.6536, 0.6816, 0.6523, 0.6807, 0.6629, 0.6827, 0.6756, 0.6868, 0.6635, 0.6834, 0.6629, 0.6827, 0.6755, 0.6863, 0.8613, 0.749, 0.8613, 0.7477, 0.8634, 0.7481, 0.8634, 0.7492, 0.75, 0.7479, 0.8244, 0.749, 0.8245, 0.7492, 0.75, 0.7482, 0.6756, 0.7467, 0.75, 0.7479, 0.75, 0.7482, 0.6755, 0.7472, 0.6387, 0.7106, 0.6387, 0.7354, 0.6366, 0.7353, 0.6366, 0.7103, 0.8244, 0.7341, 0.75, 0.7104, 0.75, 0.7101, 0.8245, 0.734, 0.8613, 0.7477, 0.8613, 0.7464, 0.8634, 0.747, 0.8634, 0.7481, 0.6387, 0.6859, 0.6387, 0.7106, 0.6366, 0.7103, 0.6366, 0.6853, 0.75, 0.7104, 0.6756, 0.6868, 0.6755, 0.6863, 0.75, 0.7101, 0.75, 0.7101, 0.6755, 0.6863, 0.6752, 0.6855, 0.75, 0.7097, 0.75, 0.7097, 0.6752, 0.6855, 0.675, 0.6847, 0.75, 0.7092, 0.75, 0.7092, 0.675, 0.6847, 0.6748, 0.684, 0.75, 0.7088, 0.6366, 0.6853, 0.6366, 0.7103, 0.6337, 0.7098, 0.6337, 0.6844, 0.6337, 0.6844, 0.6337, 0.7098, 0.6308, 0.7093, 0.6308, 0.6836, 0.6308, 0.6836, 0.6308, 0.7093, 0.6279, 0.7088, 0.6279, 0.6828, 0.8634, 0.7481, 0.8634, 0.747, 0.8663, 0.7477, 0.8663, 0.7486, 0.8663, 0.7486, 0.8663, 0.7477, 0.8692, 0.7485, 0.8692, 0.749, 0.8692, 0.749, 0.8692, 0.7485, 0.8721, 0.7492, 0.8721, 0.7495, 0.8245, 0.734, 0.75, 0.7101, 0.75, 0.7097, 0.8248, 0.7339, 0.8248, 0.7339, 0.75, 0.7097, 0.75, 0.7092, 0.825, 0.7337, 0.825, 0.7337, 0.75, 0.7092, 0.75, 0.7088, 0.8252, 0.7336, 0.6366, 0.7103, 0.6366, 0.7353, 0.6337, 0.7351, 0.6337, 0.7098, 0.6337, 0.7098, 0.6337, 0.7351, 0.6308, 0.735, 0.6308, 0.7093, 0.6308, 0.7093, 0.6308, 0.735, 0.6279, 0.7349, 0.6279, 0.7088, 0.6755, 0.7472, 0.75, 0.7482, 0.75, 0.7487, 0.6752, 0.7479, 0.6752, 0.7479, 0.75, 0.7487, 0.75, 0.7491, 0.675, 0.7486, 0.675, 0.7486, 0.75, 0.7491, 0.75, 0.7496, 0.6748, 0.7493, 0.75, 0.7482, 0.8245, 0.7492, 0.8248, 0.7494, 0.75, 0.7487, 0.75, 0.7487, 0.8248, 0.7494, 0.825, 0.7496, 0.75, 0.7491, 0.75, 0.7491, 0.825, 0.7496, 0.8252, 0.7498, 0.75, 0.7496, 0.8634, 0.7492, 0.8634, 0.7481, 0.8663, 0.7486, 0.8663, 0.7494, 0.8663, 0.7494, 0.8663, 0.7486, 0.8692, 0.749, 0.8692, 0.7496, 0.8692, 0.7496, 0.8692, 0.749, 0.8721, 0.7495, 0.8721, 0.7498, 0.6755, 0.6863, 0.6629, 0.6827, 0.662, 0.6817, 0.6752, 0.6855, 0.6752, 0.6855, 0.662, 0.6817, 0.661, 0.6807, 0.675, 0.6847, 0.675, 0.6847, 0.661, 0.6807, 0.6601, 0.6797, 0.6748, 0.684, 0.6629, 0.6827, 0.6523, 0.6807, 0.6506, 0.6795, 0.662, 0.6817, 0.662, 0.6817, 0.6506, 0.6795, 0.6489, 0.6783, 0.661, 0.6807, 0.661, 0.6807, 0.6489, 0.6783, 0.6471, 0.6771, 0.6601, 0.6797, 0.6523, 0.6807, 0.6439, 0.6805, 0.6416, 0.6793, 0.6506, 0.6795, 0.6506, 0.6795, 0.6416, 0.6793, 0.6392, 0.6781, 0.6489, 0.6783, 0.6489, 0.6783, 0.6392, 0.6781, 0.6368, 0.6769, 0.6471, 0.6771, 0.6439, 0.6805, 0.6386, 0.6821, 0.6358, 0.681, 0.6416, 0.6793, 0.6416, 0.6793, 0.6358, 0.681, 0.633, 0.68, 0.6392, 0.6781, 0.6392, 0.6781, 0.633, 0.68, 0.6302, 0.6789, 0.6368, 0.6769, 0.6386, 0.6821, 0.6366, 0.6853, 0.6337, 0.6844, 0.6358, 0.681, 0.6358, 0.681, 0.6337, 0.6844, 0.6308, 0.6836, 0.633, 0.68, 0.633, 0.68, 0.6308, 0.6836, 0.6279, 0.6828, 0.6302, 0.6789, 0.8634, 0.747, 0.8614, 0.7463, 0.8642, 0.7471, 0.8663, 0.7477, 0.8663, 0.7477, 0.8642, 0.7471, 0.867, 0.7478, 0.8692, 0.7485, 0.8692, 0.7485, 0.867, 0.7478, 0.8698, 0.7486, 0.8721, 0.7492, 0.8614, 0.7463, 0.8561, 0.7446, 0.8584, 0.7453, 0.8642, 0.7471, 0.8642, 0.7471, 0.8584, 0.7453, 0.8608, 0.7459, 0.867, 0.7478, 0.867, 0.7478, 0.8608, 0.7459, 0.8632, 0.7466, 0.8698, 0.7486, 0.8561, 0.7446, 0.8477, 0.7418, 0.8494, 0.7422, 0.8584, 0.7453, 0.8584, 0.7453, 0.8494, 0.7422, 0.8511, 0.7427, 0.8608, 0.7459, 0.8608, 0.7459, 0.8511, 0.7427, 0.8529, 0.7432, 0.8632, 0.7466, 0.8477, 0.7418, 0.8371, 0.7382, 0.838, 0.7383, 0.8494, 0.7422, 0.8494, 0.7422, 0.838, 0.7383, 0.839, 0.7385, 0.8511, 0.7427, 0.8511, 0.7427, 0.839, 0.7385, 0.8399, 0.7386, 0.8529, 0.7432, 0.8371, 0.7382, 0.8245, 0.734, 0.8248, 0.7339, 0.838, 0.7383, 0.838, 0.7383, 0.8248, 0.7339, 0.825, 0.7337, 0.839, 0.7385, 0.839, 0.7385, 0.825, 0.7337, 0.8252, 0.7336, 0.8399, 0.7386, 0.6366, 0.7353, 0.6386, 0.7391, 0.6358, 0.7393, 0.6337, 0.7351, 0.6337, 0.7351, 0.6358, 0.7393, 0.633, 0.7394, 0.6308, 0.735, 0.6308, 0.735, 0.633, 0.7394, 0.6302, 0.7395, 0.6279, 0.7349, 0.6386, 0.7391, 0.6439, 0.7425, 0.6416, 0.7429, 0.6358, 0.7393, 0.6358, 0.7393, 0.6416, 0.7429, 0.6392, 0.7433, 0.633, 0.7394, 0.633, 0.7394, 0.6392, 0.7433, 0.6368, 0.7437, 0.6302, 0.7395, 0.6439, 0.7425, 0.6523, 0.745, 0.6506, 0.7457, 0.6416, 0.7429, 0.6416, 0.7429, 0.6506, 0.7457, 0.6489, 0.7463, 0.6392, 0.7433, 0.6392, 0.7433, 0.6489, 0.7463, 0.6471, 0.7469, 0.6368, 0.7437, 0.6523, 0.745, 0.6629, 0.7466, 0.662, 0.7473, 0.6506, 0.7457, 0.6506, 0.7457, 0.662, 0.7473, 0.661, 0.748, 0.6489, 0.7463, 0.6489, 0.7463, 0.661, 0.748, 0.6601, 0.7487, 0.6471, 0.7469, 0.6629, 0.7466, 0.6755, 0.7472, 0.6752, 0.7479, 0.662, 0.7473, 0.662, 0.7473, 0.6752, 0.7479, 0.675, 0.7486, 0.661, 0.748, 0.661, 0.748, 0.675, 0.7486, 0.6748, 0.7493, 0.6601, 0.7487, 0.8614, 0.7492, 0.8634, 0.7492, 0.8663, 0.7494, 0.8642, 0.7494, 0.8642, 0.7494, 0.8663, 0.7494, 0.8692, 0.7496, 0.867, 0.7495, 0.867, 0.7495, 0.8692, 0.7496, 0.8721, 0.7498, 0.8698, 0.7497, 0.8561, 0.7491, 0.8614, 0.7492, 0.8642, 0.7494, 0.8584, 0.7492, 0.8584, 0.7492, 0.8642, 0.7494, 0.867, 0.7495, 0.8608, 0.7493, 0.8608, 0.7493, 0.867, 0.7495, 0.8698, 0.7497, 0.8632, 0.7494, 0.8477, 0.7491, 0.8561, 0.7491, 0.8584, 0.7492, 0.8494, 0.7492, 0.8494, 0.7492, 0.8584, 0.7492, 0.8608, 0.7493, 0.8511, 0.7493, 0.8511, 0.7493, 0.8608, 0.7493, 0.8632, 0.7494, 0.8529, 0.7494, 0.8371, 0.7492, 0.8477, 0.7491, 0.8494, 0.7492, 0.838, 0.7494, 0.838, 0.7494, 0.8494, 0.7492, 0.8511, 0.7493, 0.839, 0.7495, 0.839, 0.7495, 0.8511, 0.7493, 0.8529, 0.7494, 0.8399, 0.7497, 0.8245, 0.7492, 0.8371, 0.7492, 0.838, 0.7494, 0.8248, 0.7494, 0.8248, 0.7494, 0.838, 0.7494, 0.839, 0.7495, 0.825, 0.7496, 0.825, 0.7496, 0.839, 0.7495, 0.8399, 0.7497, 0.8252, 0.7498, 0.75, 0.7111, 0.676, 0.6879, 0.6758, 0.6873, 0.75, 0.7108, 0.75, 0.7108, 0.6758, 0.6873, 0.6756, 0.6868, 0.75, 0.7104, 0.6429, 0.687, 0.6429, 0.7113, 0.6408, 0.711, 0.6408, 0.6864, 0.6408, 0.6864, 0.6408, 0.711, 0.6387, 0.7106, 0.6387, 0.6859, 0.8571, 0.747, 0.8571, 0.7453, 0.8592, 0.7459, 0.8592, 0.7474, 0.8592, 0.7474, 0.8592, 0.7459, 0.8613, 0.7464, 0.8613, 0.7477, 0.824, 0.7343, 0.75, 0.7111, 0.75, 0.7108, 0.8242, 0.7342, 0.8242, 0.7342, 0.75, 0.7108, 0.75, 0.7104, 0.8244, 0.7341, 0.6429, 0.7113, 0.6429, 0.7356, 0.6408, 0.7355, 0.6408, 0.711, 0.6408, 0.711, 0.6408, 0.7355, 0.6387, 0.7354, 0.6387, 0.7106, 0.676, 0.7458, 0.75, 0.7472, 0.75, 0.7476, 0.6758, 0.7463, 0.6758, 0.7463, 0.75, 0.7476, 0.75, 0.7479, 0.6756, 0.7467, 0.75, 0.7472, 0.824, 0.7487, 0.8242, 0.7489, 0.75, 0.7476, 0.75, 0.7476, 0.8242, 0.7489, 0.8244, 0.749, 0.75, 0.7479, 0.8571, 0.7487, 0.8571, 0.747, 0.8592, 0.7474, 0.8592, 0.7489, 0.8592, 0.7489, 0.8592, 0.7474, 0.8613, 0.7477, 0.8613, 0.749, 0.676, 0.6879, 0.6648, 0.6848, 0.6642, 0.6841, 0.6758, 0.6873, 0.6758, 0.6873, 0.6642, 0.6841, 0.6635, 0.6834, 0.6756, 0.6868, 0.6648, 0.6848, 0.6561, 0.6832, 0.6548, 0.6824, 0.6642, 0.6841, 0.6642, 0.6841, 0.6548, 0.6824, 0.6536, 0.6816, 0.6635, 0.6834, 0.6561, 0.6832, 0.6491, 0.683, 0.6474, 0.6822, 0.6548, 0.6824, 0.6548, 0.6824, 0.6474, 0.6822, 0.6457, 0.6814, 0.6536, 0.6816, 0.6491, 0.683, 0.6446, 0.6843, 0.6426, 0.6835, 0.6474, 0.6822, 0.6474, 0.6822, 0.6426, 0.6835, 0.6406, 0.6828, 0.6457, 0.6814, 0.6446, 0.6843, 0.6429, 0.687, 0.6408, 0.6864, 0.6426, 0.6835, 0.6426, 0.6835, 0.6408, 0.6864, 0.6387, 0.6859, 0.6406, 0.6828, 0.8571, 0.7453, 0.8554, 0.7447, 0.8574, 0.7452, 0.8592, 0.7459, 0.8592, 0.7459, 0.8574, 0.7452, 0.8594, 0.7458, 0.8613, 0.7464, 0.8554, 0.7447, 0.8509, 0.7432, 0.8526, 0.7437, 0.8574, 0.7452, 0.8574, 0.7452, 0.8526, 0.7437, 0.8543, 0.7441, 0.8594, 0.7458, 0.8509, 0.7432, 0.8439, 0.7409, 0.8452, 0.7412, 0.8526, 0.7437, 0.8526, 0.7437, 0.8452, 0.7412, 0.8464, 0.7415, 0.8543, 0.7441, 0.8439, 0.7409, 0.8352, 0.7379, 0.8358, 0.738, 0.8452, 0.7412, 0.8452, 0.7412, 0.8358, 0.738, 0.8365, 0.7381, 0.8464, 0.7415, 0.8352, 0.7379, 0.824, 0.7343, 0.8242, 0.7342, 0.8358, 0.738, 0.8358, 0.738, 0.8242, 0.7342, 0.8244, 0.7341, 0.8365, 0.7381, 0.6429, 0.7356, 0.6446, 0.7389, 0.6426, 0.739, 0.6408, 0.7355, 0.6408, 0.7355, 0.6426, 0.739, 0.6406, 0.7391, 0.6387, 0.7354, 0.6446, 0.7389, 0.6491, 0.7417, 0.6474, 0.7419, 0.6426, 0.739, 0.6426, 0.739, 0.6474, 0.7419, 0.6457, 0.7422, 0.6406, 0.7391, 0.6491, 0.7417, 0.6561, 0.7438, 0.6548, 0.7442, 0.6474, 0.7419, 0.6474, 0.7419, 0.6548, 0.7442, 0.6536, 0.7446, 0.6457, 0.7422, 0.6561, 0.7438, 0.6648, 0.7452, 0.6642, 0.7456, 0.6548, 0.7442, 0.6548, 0.7442, 0.6642, 0.7456, 0.6635, 0.7461, 0.6536, 0.7446, 0.6648, 0.7452, 0.676, 0.7458, 0.6758, 0.7463, 0.6642, 0.7456, 0.6642, 0.7456, 0.6758, 0.7463, 0.6756, 0.7467, 0.6635, 0.7461, 0.8554, 0.7488, 0.8571, 0.7487, 0.8592, 0.7489, 0.8574, 0.7489, 0.8574, 0.7489, 0.8592, 0.7489, 0.8613, 0.749, 0.8594, 0.7491, 0.8509, 0.7488, 0.8554, 0.7488, 0.8574, 0.7489, 0.8526, 0.7489, 0.8526, 0.7489, 0.8574, 0.7489, 0.8594, 0.7491, 0.8543, 0.749, 0.8439, 0.7488, 0.8509, 0.7488, 0.8526, 0.7489, 0.8452, 0.7489, 0.8452, 0.7489, 0.8526, 0.7489, 0.8543, 0.749, 0.8464, 0.749, 0.8352, 0.7488, 0.8439, 0.7488, 0.8452, 0.7489, 0.8358, 0.7489, 0.8358, 0.7489, 0.8452, 0.7489, 0.8464, 0.749, 0.8365, 0.7491, 0.824, 0.7487, 0.8352, 0.7488, 0.8358, 0.7489, 0.8242, 0.7489, 0.8242, 0.7489, 0.8358, 0.7489, 0.8365, 0.7491, 0.8244, 0.749, 0.6549, 0.7133, 0.6555, 0.7396, 0.6429, 0.7356, 0.6429, 0.7113, 0.8312, 0.7375, 0.75, 0.7139, 0.75, 0.7111, 0.824, 0.7343, 0.8389, 0.744, 0.8398, 0.7405, 0.8571, 0.7453, 0.8571, 0.747, 0.6642, 0.7417, 0.75, 0.7446, 0.75, 0.7472, 0.676, 0.7458, 0.6429, 0.7113, 0.6429, 0.687, 0.6429, 0.687, 0.6429, 0.7113, 0.8509, 0.7432, 0.8554, 0.7447, 0.8554, 0.7447, 0.8509, 0.7432, 0.8352, 0.7488, 0.824, 0.7487, 0.824, 0.7487, 0.8352, 0.7488, 0.676, 0.6879, 0.75, 0.7111, 0.75, 0.7111, 0.676, 0.6879, 0.8554, 0.7447, 0.8571, 0.7453, 0.8571, 0.7453, 0.8554, 0.7447, 0.8439, 0.7488, 0.8352, 0.7488, 0.8352, 0.7488, 0.8439, 0.7488, 0.6429, 0.687, 0.6446, 0.6843, 0.6446, 0.6843, 0.6429, 0.687, 0.8509, 0.7488, 0.8439, 0.7488, 0.8439, 0.7488, 0.8509, 0.7488, 0.6446, 0.6843, 0.6491, 0.683, 0.6491, 0.683, 0.6446, 0.6843, 0.8554, 0.7488, 0.8509, 0.7488, 0.8509, 0.7488, 0.8554, 0.7488, 0.6491, 0.683, 0.6561, 0.6832, 0.6561, 0.6832, 0.6491, 0.683, 0.8571, 0.7487, 0.8554, 0.7488, 0.8554, 0.7488, 0.8571, 0.7487, 0.6561, 0.6832, 0.6648, 0.6848, 0.6648, 0.6848, 0.6561, 0.6832, 0.676, 0.7458, 0.6648, 0.7452, 0.6648, 0.7452, 0.676, 0.7458, 0.6648, 0.6848, 0.676, 0.6879, 0.676, 0.6879, 0.6648, 0.6848, 0.6648, 0.7452, 0.6561, 0.7438, 0.6561, 0.7438, 0.6648, 0.7452, 0.8571, 0.747, 0.8571, 0.7487, 0.8571, 0.7487, 0.8571, 0.747, 0.6561, 0.7438, 0.6491, 0.7417, 0.6491, 0.7417, 0.6561, 0.7438, 0.824, 0.7487, 0.75, 0.7472, 0.75, 0.7472, 0.824, 0.7487, 0.6491, 0.7417, 0.6446, 0.7389, 0.6446, 0.7389, 0.6491, 0.7417, 0.75, 0.7472, 0.676, 0.7458, 0.676, 0.7458, 0.75, 0.7472, 0.6446, 0.7389, 0.6429, 0.7356, 0.6429, 0.7356, 0.6446, 0.7389, 0.6429, 0.7356, 0.6429, 0.7113, 0.6429, 0.7113, 0.6429, 0.7356, 0.824, 0.7343, 0.8352, 0.7379, 0.8352, 0.7379, 0.824, 0.7343, 0.6561, 0.6832, 0.667, 0.6894, 0.6617, 0.69, 0.6491, 0.683, 0.6491, 0.7417, 0.6555, 0.7396, 0.6642, 0.7417, 0.6561, 0.7438, 0.8439, 0.7488, 0.8333, 0.7479, 0.8411, 0.7479, 0.8509, 0.7488, 0.8509, 0.7432, 0.8398, 0.7405, 0.8312, 0.7375, 0.8439, 0.7409, 0.6617, 0.69, 0.6549, 0.7133, 0.6429, 0.7113, 0.6429, 0.687, 0.676, 0.6879, 0.667, 0.6894, 0.6561, 0.6832, 0.6648, 0.6848, 0.75, 0.7139, 0.8312, 0.7375, 0.782, 0.7291, 0.7499, 0.7218, 0.6617, 0.69, 0.6429, 0.687, 0.6446, 0.6843, 0.6491, 0.683, 0.6429, 0.7356, 0.6555, 0.7396, 0.6491, 0.7417, 0.6446, 0.7389, 0.6642, 0.7417, 0.676, 0.7458, 0.6648, 0.7452, 0.6561, 0.7438, 0.75, 0.7292, 0.75, 0.7354, 0.7209, 0.7324, 0.7209, 0.7243, 0.75, 0.7446, 0.75, 0.7354, 0.7817, 0.739, 0.8333, 0.7479, 0.8411, 0.7479, 0.8571, 0.7487, 0.8554, 0.7488, 0.8509, 0.7488, 0.824, 0.7487, 0.8333, 0.7479, 0.8439, 0.7488, 0.8352, 0.7488, 0.8333, 0.7479, 0.824, 0.7487, 0.75, 0.7472, 0.75, 0.7446, 0.6549, 0.7133, 0.6617, 0.69, 0.7201, 0.7147, 0.7209, 0.7243, 0.8411, 0.7479, 0.8389, 0.744, 0.8571, 0.747, 0.8571, 0.7487, 0.8398, 0.7405, 0.8509, 0.7432, 0.8554, 0.7447, 0.8571, 0.7453, 0.8312, 0.7375, 0.824, 0.7343, 0.8352, 0.7379, 0.8439, 0.7409, 0.75, 0.7139, 0.667, 0.6894, 0.676, 0.6879, 0.75, 0.7111, 0.781, 0.7343, 0.7817, 0.739, 0.75, 0.7354, 0.75, 0.7292, 0.7209, 0.7243, 0.7201, 0.7147, 0.7499, 0.7218, 0.75, 0.7292, 0.7499, 0.7218, 0.782, 0.7291, 0.781, 0.7343, 0.75, 0.7292, 0.7209, 0.7243, 0.7209, 0.7324, 0.6555, 0.7396, 0.6549, 0.7133, 0.782, 0.7291, 0.8398, 0.7405, 0.8389, 0.744, 0.781, 0.7343, 0.8398, 0.7405, 0.782, 0.7291, 0.8312, 0.7375, 0.7201, 0.7147, 0.667, 0.6894, 0.75, 0.7139, 0.7499, 0.7218, 0.7201, 0.7147, 0.6617, 0.69, 0.667, 0.6894, 0.6555, 0.7396, 0.7209, 0.7324, 0.6642, 0.7417, 0.6642, 0.7417, 0.7209, 0.7324, 0.75, 0.7354, 0.75, 0.7446, 0.8411, 0.7479, 0.7817, 0.739, 0.781, 0.7343, 0.8389, 0.744, 0.8333, 0.7479, 0.7817, 0.739, 0.8411, 0.7479, 1.0, 0.5, 1.0, 1.0, 0.9688, 1.0, 0.9688, 0.5, 0.9688, 0.5, 0.9688, 1.0, 0.9375, 1.0, 0.9375, 0.5, 0.9375, 0.5, 0.9375, 1.0, 0.9062, 1.0, 0.9062, 0.5, 0.9062, 0.5, 0.9062, 1.0, 0.875, 1.0, 0.875, 0.5, 0.875, 0.5, 0.875, 1.0, 0.8438, 1.0, 0.8438, 0.5, 0.8438, 0.5, 0.8438, 1.0, 0.8125, 1.0, 0.8125, 0.5, 0.8125, 0.5, 0.8125, 1.0, 0.7812, 1.0, 0.7812, 0.5, 0.7812, 0.5, 0.7812, 1.0, 0.75, 1.0, 0.75, 0.5, 0.125, 0.5, 0.125, 1.0, 0.09375, 1.0, 0.09375, 0.5, 0.09375, 0.5, 0.09375, 1.0, 0.0625, 1.0, 0.0625, 0.5, 0.0625, 0.5, 0.0625, 1.0, 0.03125, 1.0, 0.03125, 0.5, 0.03125, 0.5, 0.03125, 1.0, 0.0, 1.0, 0.0, 0.5, 1.0, 0.5, 0.9688, 0.5, 0.9688, 1.0, 1.0, 1.0, 0.9688, 0.5, 0.9375, 0.5, 0.9375, 1.0, 0.9688, 1.0, 0.9375, 0.5, 0.9062, 0.5, 0.9062, 1.0, 0.9375, 1.0, 0.9062, 0.5, 0.875, 0.5, 0.875, 1.0, 0.9062, 1.0, 0.875, 0.5, 0.8438, 0.5, 0.8438, 1.0, 0.875, 1.0, 0.8438, 0.5, 0.8125, 0.5, 0.8125, 1.0, 0.8438, 1.0, 0.8125, 0.5, 0.7812, 0.5, 0.7812, 1.0, 0.8125, 1.0, 0.7812, 0.5, 0.75, 0.5, 0.75, 1.0, 0.7812, 1.0, 0.125, 0.5, 0.09375, 0.5, 0.09375, 1.0, 0.125, 1.0, 0.09375, 0.5, 0.0625, 0.5, 0.0625, 1.0, 0.09375, 1.0, 0.0625, 0.5, 0.03125, 0.5, 0.03125, 1.0, 0.0625, 1.0, 0.03125, 0.5, 0.0, 0.5, 0.0, 1.0, 0.03125, 1.0, 0.9688, 1.0, 1.0, 1.0, 1.0, 1.0, 0.9688, 1.0, 1.0, 0.5, 0.9688, 0.5, 0.9688, 0.5, 1.0, 0.5, 0.9688, 0.5, 0.9375, 0.5, 0.9375, 0.5, 0.9688, 0.5, 0.9375, 1.0, 0.9688, 1.0, 0.9688, 1.0, 0.9375, 1.0, 0.9375, 0.5, 0.9062, 0.5, 0.9062, 0.5, 0.9375, 0.5, 0.9062, 1.0, 0.9375, 1.0, 0.9375, 1.0, 0.9062, 1.0, 0.9062, 0.5, 0.875, 0.5, 0.875, 0.5, 0.9062, 0.5, 0.875, 1.0, 0.9062, 1.0, 0.9062, 1.0, 0.875, 1.0, 0.875, 0.5, 0.8438, 0.5, 0.8438, 0.5, 0.875, 0.5, 0.8438, 1.0, 0.875, 1.0, 0.875, 1.0, 0.8438, 1.0, 0.8438, 0.5, 0.8125, 0.5, 0.8125, 0.5, 0.8438, 0.5, 0.8125, 1.0, 0.8438, 1.0, 0.8438, 1.0, 0.8125, 1.0, 0.8125, 0.5, 0.7812, 0.5, 0.7812, 0.5, 0.8125, 0.5, 0.7812, 1.0, 0.8125, 1.0, 0.8125, 1.0, 0.7812, 1.0, 0.7812, 0.5, 0.75, 0.5, 0.75, 0.5, 0.7812, 0.5, 0.75, 1.0, 0.7812, 1.0, 0.7812, 1.0, 0.75, 1.0, 0.125, 0.5, 0.09375, 0.5, 0.09375, 0.5, 0.125, 0.5, 0.09375, 1.0, 0.125, 1.0, 0.125, 1.0, 0.09375, 1.0, 0.09375, 0.5, 0.0625, 0.5, 0.0625, 0.5, 0.09375, 0.5, 0.0625, 1.0, 0.09375, 1.0, 0.09375, 1.0, 0.0625, 1.0, 0.0625, 0.5, 0.03125, 0.5, 0.03125, 0.5, 0.0625, 0.5, 0.03125, 1.0, 0.0625, 1.0, 0.0625, 1.0, 0.03125, 1.0, 0.03125, 0.5, 0.0, 0.5, 0.0, 0.5, 0.03125, 0.5, 0.0, 1.0, 0.03125, 1.0, 0.03125, 1.0, 0.0, 1.0, 0.1562, 0.9946, 0.1562, 0.9946, 0.1562, 0.9946, 0.1562, 0.9946, 0.1562, 0.8315, 0.1562, 0.9946, 0.1562, 0.9946, 0.1562, 0.8315, 0.1563, 0.5054, 0.1563, 0.5054, 0.1563, 0.5054, 0.1563, 0.5054, 0.1562, 0.8315, 0.1562, 0.9946, 0.1562, 0.9946, 0.1562, 0.8315, 0.1562, 0.6685, 0.1563, 0.5054, 0.1563, 0.5054, 0.1562, 0.6685, 0.1562, 0.6685, 0.1563, 0.5054, 0.1563, 0.5054, 0.1562, 0.6685, 0.1562, 0.6685, 0.1563, 0.5054, 0.1563, 0.5054, 0.1562, 0.6685, 0.1562, 0.9946, 0.1562, 0.9946, 0.1562, 0.9946, 0.1562, 0.9946, 0.1563, 0.5054, 0.1563, 0.5054, 0.1563, 0.5054, 0.1563, 0.5054, 0.1562, 0.6685, 0.1563, 0.5054, 0.1563, 0.5054, 0.1562, 0.6685, 0.1562, 0.9946, 0.1562, 0.9946, 0.1562, 0.9946, 0.1562, 0.9946, 0.1563, 0.5054, 0.1563, 0.5054, 0.1563, 0.5054, 0.1563, 0.5054, 0.1562, 0.8315, 0.1562, 0.9946, 0.1562, 0.9946, 0.1562, 0.8315, 0.1563, 0.5054, 0.1562, 0.6685, 0.1562, 0.6685, 0.1563, 0.5054, 0.1562, 0.6685, 0.1562, 0.8315, 0.1562, 0.8315, 0.1562, 0.6685, 0.1562, 0.9946, 0.1562, 0.8315, 0.1562, 0.8315, 0.1562, 0.9946, 0.1562, 0.8315, 0.1562, 0.6685, 0.1562, 0.6685, 0.1562, 0.8315, 0.1562, 0.9946, 0.1562, 0.8315, 0.1562, 0.8315, 0.1562, 0.9946, 0.1562, 0.9946, 0.1562, 0.8315, 0.1562, 0.8315, 0.1562, 0.9946, 0.1562, 0.8315, 0.1562, 0.6685, 0.1562, 0.6685, 0.1562, 0.8315, 0.1562, 0.9946, 0.1562, 0.8315, 0.1562, 0.8315, 0.1562, 0.9946, 0.1563, 0.5054, 0.1562, 0.6685, 0.1562, 0.6685, 0.1563, 0.5054, 0.1563, 0.5054, 0.1562, 0.6685, 0.1562, 0.6685, 0.1563, 0.5054, 0.1562, 0.6685, 0.1562, 0.8315, 0.1562, 0.8315, 0.1562, 0.6685, 0.1562, 0.8315, 0.1562, 0.8315, 0.1562, 0.8315, 0.1562, 0.8315, 0.1562, 0.8315, 0.1562, 0.8315, 0.1562, 0.8315, 0.1562, 0.8315, 0.1562, 0.8315, 0.1562, 0.9946, 0.1562, 0.9946, 0.1562, 0.8315, 0.1562, 0.6685, 0.1562, 0.6685, 0.1562, 0.6685, 0.1562, 0.6685, 0.1562, 0.6685, 0.1562, 0.6685, 0.1562, 0.6685, 0.1562, 0.6685, 0.1563, 0.5054, 0.1563, 0.5054, 0.1562, 0.6685, 0.1562, 0.6685, 1.0, 0.5, 1.0, 1.0, 0.9, 1.0, 0.9, 0.5, 0.9, 0.5, 0.9, 1.0, 0.8, 1.0, 0.8, 0.5, 0.8, 0.5, 0.8, 1.0, 0.7, 1.0, 0.7, 0.5, 0.7, 0.5, 0.7, 1.0, 0.6, 1.0, 0.6, 0.5, 0.6, 0.5, 0.6, 1.0, 0.5, 1.0, 0.5, 0.5, 0.5, 0.5, 0.5, 1.0, 0.4, 1.0, 0.4, 0.5, 0.4, 0.5, 0.4, 1.0, 0.3, 1.0, 0.3, 0.5, 0.3, 0.5, 0.3, 1.0, 0.2, 1.0, 0.2, 0.5, 0.3911, 0.4442, 0.25, 0.49, 0.1089, 0.4442, 0.02175, 0.3242, 0.02175, 0.1758, 0.1089, 0.05584, 0.25, 0.01, 0.3911, 0.05584, 0.4783, 0.1758, 0.4783, 0.3242, 0.2, 0.5, 0.2, 1.0, 0.1, 1.0, 0.1, 0.5, 0.1, 0.5, 0.1, 1.0, -7.451e-08, 1.0, -7.451e-08, 0.5, 0.75, 0.49, 0.8911, 0.4442, 0.9783, 0.3242, 0.9783, 0.1758, 0.8911, 0.05584, 0.75, 0.01, 0.6089, 0.05584, 0.5217, 0.1758, 0.5217, 0.3242, 0.6089, 0.4442, 1.0, 0.5, 0.9688, 0.5, 0.9688, 1.0, 1.0, 1.0, 0.9688, 0.5, 0.9375, 0.5, 0.9375, 1.0, 0.9688, 1.0, 0.9375, 0.5, 0.9062, 0.5, 0.9062, 1.0, 0.9375, 1.0, 0.9062, 0.5, 0.875, 0.5, 0.875, 1.0, 0.9062, 1.0, 0.875, 0.5, 0.8438, 0.5, 0.8438, 1.0, 0.875, 1.0, 0.8438, 0.5, 0.8125, 0.5, 0.8125, 1.0, 0.8438, 1.0, 0.8125, 0.5, 0.7812, 0.5, 0.7812, 1.0, 0.8125, 1.0, 0.7812, 0.5, 0.75, 0.5, 0.75, 1.0, 0.7812, 1.0, 0.125, 0.5, 0.09375, 0.5, 0.09375, 1.0, 0.125, 1.0, 0.09375, 0.5, 0.0625, 0.5, 0.0625, 1.0, 0.09375, 1.0, 0.0625, 0.5, 0.03125, 0.5, 0.03125, 1.0, 0.0625, 1.0, 0.03125, 0.5, 0.0, 0.5, 0.0, 1.0, 0.03125, 1.0, 1.0, 0.5, 1.0, 1.0, 0.9688, 1.0, 0.9688, 0.5, 0.9688, 0.5, 0.9688, 1.0, 0.9375, 1.0, 0.9375, 0.5, 0.9375, 0.5, 0.9375, 1.0, 0.9062, 1.0, 0.9062, 0.5, 0.9062, 0.5, 0.9062, 1.0, 0.875, 1.0, 0.875, 0.5, 0.875, 0.5, 0.875, 1.0, 0.8438, 1.0, 0.8438, 0.5, 0.8438, 0.5, 0.8438, 1.0, 0.8125, 1.0, 0.8125, 0.5, 0.8125, 0.5, 0.8125, 1.0, 0.7812, 1.0, 0.7812, 0.5, 0.7812, 0.5, 0.7812, 1.0, 0.75, 1.0, 0.75, 0.5, 0.125, 0.5, 0.125, 1.0, 0.09375, 1.0, 0.09375, 0.5, 0.09375, 0.5, 0.09375, 1.0, 0.0625, 1.0, 0.0625, 0.5, 0.0625, 0.5, 0.0625, 1.0, 0.03125, 1.0, 0.03125, 0.5, 0.03125, 0.5, 0.03125, 1.0, 0.0, 1.0, 0.0, 0.5, 0.9688, 1.0, 0.9688, 1.0, 1.0, 1.0, 1.0, 1.0, 1.0, 0.5, 1.0, 0.5, 0.9688, 0.5, 0.9688, 0.5, 0.9688, 0.5, 0.9688, 0.5, 0.9375, 0.5, 0.9375, 0.5, 0.9375, 1.0, 0.9375, 1.0, 0.9688, 1.0, 0.9688, 1.0, 0.9375, 0.5, 0.9375, 0.5, 0.9062, 0.5, 0.9062, 0.5, 0.9062, 1.0, 0.9062, 1.0, 0.9375, 1.0, 0.9375, 1.0, 0.9062, 0.5, 0.9062, 0.5, 0.875, 0.5, 0.875, 0.5, 0.875, 1.0, 0.875, 1.0, 0.9062, 1.0, 0.9062, 1.0, 0.875, 0.5, 0.875, 0.5, 0.8438, 0.5, 0.8438, 0.5, 0.8438, 1.0, 0.8438, 1.0, 0.875, 1.0, 0.875, 1.0, 0.8438, 0.5, 0.8438, 0.5, 0.8125, 0.5, 0.8125, 0.5, 0.8125, 1.0, 0.8125, 1.0, 0.8438, 1.0, 0.8438, 1.0, 0.8125, 0.5, 0.8125, 0.5, 0.7812, 0.5, 0.7812, 0.5, 0.7812, 1.0, 0.7812, 1.0, 0.8125, 1.0, 0.8125, 1.0, 0.7812, 0.5, 0.7812, 0.5, 0.75, 0.5, 0.75, 0.5, 0.75, 1.0, 0.75, 1.0, 0.7812, 1.0, 0.7812, 1.0, 0.125, 0.5, 0.125, 0.5, 0.09375, 0.5, 0.09375, 0.5, 0.09375, 1.0, 0.09375, 1.0, 0.125, 1.0, 0.125, 1.0, 0.09375, 0.5, 0.09375, 0.5, 0.0625, 0.5, 0.0625, 0.5, 0.0625, 1.0, 0.0625, 1.0, 0.09375, 1.0, 0.09375, 1.0, 0.0625, 0.5, 0.0625, 0.5, 0.03125, 0.5, 0.03125, 0.5, 0.03125, 1.0, 0.03125, 1.0, 0.0625, 1.0, 0.0625, 1.0, 0.03125, 0.5, 0.03125, 0.5, 0.0, 0.5, 0.0, 0.5, 0.0, 1.0, 0.0, 1.0, 0.03125, 1.0, 0.03125, 1.0, 0.1562, 0.9946, 0.1562, 0.9946, 0.1562, 0.9946, 0.1562, 0.9946, 0.1562, 0.8315, 0.1562, 0.8315, 0.1562, 0.9946, 0.1562, 0.9946, 0.1563, 0.5054, 0.1563, 0.5054, 0.1563, 0.5054, 0.1563, 0.5054, 0.1562, 0.8315, 0.1562, 0.8315, 0.1562, 0.9946, 0.1562, 0.9946, 0.1562, 0.6685, 0.1562, 0.6685, 0.1563, 0.5054, 0.1563, 0.5054, 0.1562, 0.6685, 0.1562, 0.6685, 0.1563, 0.5054, 0.1563, 0.5054, 0.1562, 0.6685, 0.1562, 0.6685, 0.1563, 0.5054, 0.1563, 0.5054, 0.1562, 0.9946, 0.1562, 0.9946, 0.1562, 0.9946, 0.1562, 0.9946, 0.1563, 0.5054, 0.1563, 0.5054, 0.1563, 0.5054, 0.1563, 0.5054, 0.1562, 0.6685, 0.1562, 0.6685, 0.1563, 0.5054, 0.1563, 0.5054, 0.1562, 0.9946, 0.1562, 0.9946, 0.1562, 0.9946, 0.1562, 0.9946, 0.1563, 0.5054, 0.1563, 0.5054, 0.1563, 0.5054, 0.1563, 0.5054, 0.1562, 0.8315, 0.1562, 0.8315, 0.1562, 0.9946, 0.1562, 0.9946, 0.1563, 0.5054, 0.1563, 0.5054, 0.1562, 0.6685, 0.1562, 0.6685, 0.1562, 0.6685, 0.1562, 0.6685, 0.1562, 0.8315, 0.1562, 0.8315, 0.1562, 0.9946, 0.1562, 0.9946, 0.1562, 0.8315, 0.1562, 0.8315, 0.1562, 0.8315, 0.1562, 0.8315, 0.1562, 0.6685, 0.1562, 0.6685, 0.1562, 0.9946, 0.1562, 0.9946, 0.1562, 0.8315, 0.1562, 0.8315, 0.1562, 0.9946, 0.1562, 0.9946, 0.1562, 0.8315, 0.1562, 0.8315, 0.1562, 0.8315, 0.1562, 0.8315, 0.1562, 0.6685, 0.1562, 0.6685, 0.1562, 0.9946, 0.1562, 0.9946, 0.1562, 0.8315, 0.1562, 0.8315, 0.1563, 0.5054, 0.1563, 0.5054, 0.1562, 0.6685, 0.1562, 0.6685, 0.1563, 0.5054, 0.1563, 0.5054, 0.1562, 0.6685, 0.1562, 0.6685, 0.1562, 0.6685, 0.1562, 0.6685, 0.1562, 0.8315, 0.1562, 0.8315, 0.1562, 0.8315, 0.1562, 0.8315, 0.1562, 0.8315, 0.1562, 0.8315, 0.1562, 0.8315, 0.1562, 0.8315, 0.1562, 0.8315, 0.1562, 0.8315, 0.1562, 0.8315, 0.1562, 0.8315, 0.1562, 0.9946, 0.1562, 0.9946, 0.1562, 0.6685, 0.1562, 0.6685, 0.1562, 0.6685, 0.1562, 0.6685, 0.1562, 0.6685, 0.1562, 0.6685, 0.1562, 0.6685, 0.1562, 0.6685, 0.1563, 0.5054, 0.1562, 0.6685, 0.1562, 0.6685, 0.1563, 0.5054, 1.0, 0.5, 0.9, 0.5, 0.9, 1.0, 1.0, 1.0, 0.9, 0.5, 0.8, 0.5, 0.8, 1.0, 0.9, 1.0, 0.8, 0.5, 0.7, 0.5, 0.7, 1.0, 0.8, 1.0, 0.7, 0.5, 0.6, 0.5, 0.6, 1.0, 0.7, 1.0, 0.6, 0.5, 0.5, 0.5, 0.5, 1.0, 0.6, 1.0, 0.5, 0.5, 0.4, 0.5, 0.4, 1.0, 0.5, 1.0, 0.4, 0.5, 0.3, 0.5, 0.3, 1.0, 0.4, 1.0, 0.3, 0.5, 0.2, 0.5, 0.2, 1.0, 0.3, 1.0, 0.3911, 0.4442, 0.4783, 0.3242, 0.4783, 0.1758, 0.3911, 0.05584, 0.25, 0.01, 0.1089, 0.05584, 0.02175, 0.1758, 0.02175, 0.3242, 0.1089, 0.4442, 0.25, 0.49, 0.2, 0.5, 0.1, 0.5, 0.1, 1.0, 0.2, 1.0, 0.1, 0.5, -7.451e-08, 0.5, -7.451e-08, 1.0, 0.1, 1.0, 0.75, 0.49, 0.6089, 0.4442, 0.5217, 0.3242, 0.5217, 0.1758, 0.6089, 0.05584, 0.75, 0.01, 0.8911, 0.05584, 0.9783, 0.1758, 0.9783, 0.3242, 0.8911, 0.4442, 0.25, 1.0, 0.25, 1.0, 0.2188, 1.0, 0.2188, 1.0, 0.25, 1.0, 0.25, 1.0, 0.2188, 1.0, 0.2188, 1.0, 0.25, 1.0, 0.25, 1.0, 0.2188, 1.0, 0.2188, 1.0, 0.2188, 1.0, 0.25, 1.0, 0.25, 1.0, 0.2188, 1.0, 0.2188, 1.0, 0.2188, 1.0, 0.2188, 1.0, 0.2188, 1.0, 0.25, 1.0, 0.2188, 1.0, 0.2188, 1.0, 0.25, 1.0, 0.25, 1.0, 0.2205, 1.0, 0.2205, 1.0, 0.25, 1.0, 0.25, 1.0, 0.2205, 1.0, 0.2205, 1.0, 0.25, 1.0, 0.2188, 1.0, 0.2188, 1.0, 0.2188, 1.0, 0.2188, 1.0, 0.25, 1.0, 0.2205, 1.0, 0.2205, 1.0, 0.25, 1.0, 0.2188, 1.0, 0.2188, 1.0, 0.2188, 1.0, 0.2188, 1.0, 0.25, 1.0, 0.2188, 1.0, 0.2205, 1.0, 0.25, 1.0, 0.2188, 1.0, 0.2188, 1.0, 0.2205, 1.0, 0.2205, 1.0, 0.25, 1.0, 0.2205, 1.0, 0.2188, 1.0, 0.25, 1.0, 0.2188, 1.0, 0.2188, 1.0, 0.2205, 1.0, 0.2205, 1.0, 0.2188, 1.0, 0.2188, 1.0, 0.2205, 1.0, 0.2205, 1.0, 0.25, 1.0, 0.2188, 1.0, 0.2188, 1.0, 0.25, 1.0, 0.25, 1.0, 0.2188, 1.0, 0.2188, 1.0, 0.25, 1.0, 0.25, 1.0, 0.2188, 1.0, 0.2188, 1.0, 0.25, 1.0, 0.2188, 1.0, 0.2188, 1.0, 0.25, 1.0, 0.25, 1.0, 0.2188, 1.0, 0.2188, 1.0, 0.2188, 1.0, 0.2188, 1.0, 0.25, 1.0, 0.25, 1.0, 0.2188, 1.0, 0.2188, 1.0, 0.25, 1.0, 0.25, 1.0, 0.2205, 1.0, 0.2205, 1.0, 0.25, 1.0, 0.25, 1.0, 0.2205, 1.0, 0.2205, 1.0, 0.2188, 1.0, 0.2188, 1.0, 0.2188, 1.0, 0.2188, 1.0, 0.25, 1.0, 0.25, 1.0, 0.2205, 1.0, 0.2205, 1.0, 0.2188, 1.0, 0.2188, 1.0, 0.2188, 1.0, 0.2188, 1.0, 0.25, 1.0, 0.25, 1.0, 0.2205, 1.0, 0.2188, 1.0, 0.2188, 1.0, 0.2205, 1.0, 0.2205, 1.0, 0.2188, 1.0, 0.25, 1.0, 0.25, 1.0, 0.2188, 1.0, 0.2205, 1.0, 0.2188, 1.0, 0.2205, 1.0, 0.2205, 1.0, 0.2188, 1.0, 0.2188, 1.0, 0.2205, 1.0, 0.2205, 1.0, 0.2188, 1.0, 0.125, 0.75, 0.125, 0.75, 0.25, 0.7292, 0.25, 0.7292, 0.25, 0.75, 0.1746, 0.75, 0.1746, 0.75, 0.1592, 0.7499, 0.1454, 0.7496, 0.1454, 0.7496, 0.1345, 0.7496, 0.1746, 0.75, 0.1345, 0.7496, 0.1274, 0.7498, 0.1746, 0.75, 0.1274, 0.7498, 0.125, 0.75, 0.1746, 0.75, 0.125, 0.75, 0.125, 0.75, 0.25, 0.7292, 0.125, 0.75, 0.1274, 0.7493, 0.1746, 0.7335, 0.25, 0.7292, 0.125, 0.75, 0.1746, 0.7335, 0.1274, 0.7493, 0.1345, 0.7473, 0.1746, 0.7335, 0.1345, 0.7473, 0.1454, 0.7436, 0.1746, 0.7335, 0.1454, 0.7436, 0.1592, 0.7387, 0.1746, 0.7335, 0.25, 0.75, 0.25, 0.7292, 0.3254, 0.75, 0.25, 0.7292, 0.375, 0.7083, 0.375, 0.7347, 0.3254, 0.75, 0.25, 0.7292, 0.375, 0.7347, 0.375, 0.7347, 0.3726, 0.7396, 0.3254, 0.75, 0.3726, 0.7396, 0.3655, 0.7441, 0.3254, 0.75, 0.3655, 0.7441, 0.3546, 0.7475, 0.3254, 0.75, 0.25, 0.7292, 0.25, 0.7083, 0.3254, 0.6832, 0.3254, 0.6832, 0.3408, 0.6787, 0.3546, 0.676, 0.3546, 0.676, 0.3655, 0.6757, 0.3254, 0.6832, 0.3655, 0.6757, 0.3726, 0.6779, 0.3254, 0.6832, 0.3726, 0.6779, 0.375, 0.6819, 0.3254, 0.6832, 0.375, 0.6819, 0.375, 0.7083, 0.25, 0.7292])
me_cube_004.materials.append(mat_watch_strap)
me_cube_004.materials.append(mat_screen)
me_cube_004.materials.append(mat_trim_silver_metallic)
me_cube_004.materials.append(mat_watch_trim_black_metallic)
me_cube_004.use_remesh_fix_poles = True
me_cube_004.use_remesh_preserve_attributes = False
me_cube_004.update()

# ---- objects
ob_smartwatch = bpy.data.objects.new('Smartwatch', me_cube_004)

# ---- transforms, parenting, visibility, modifiers, constraints
ob_smartwatch.location = (0.0, 0.0, 0.0)
_vg = ob_smartwatch.vertex_groups.new(name='Group')
_m = ob_smartwatch.modifiers.new('Auto Smooth', 'NODES')
_m.node_group = ng_auto_smooth
_gi = [s.identifier for s in ng_auto_smooth.interface.items_tree if s.item_type == 'SOCKET' and s.in_out == 'INPUT']
_m[_gi[1]] = 0.6737  # Angle

# ---- collection membership
col_collection.objects.link(ob_smartwatch)

# ---- scene / render settings (as saved in the file)
scene.frame_start = 1; scene.frame_end = 250; scene.frame_set(1)
scene.render.engine = 'BLENDER_EEVEE_NEXT'
scene.cycles.sampling_pattern = 'TABULATED_SOBOL'
scene.cycles.use_light_tree = False
scene.view_settings.view_transform = 'Filmic'
bpy.context.view_layer.update()

# ---- added for rendering (the .blend has no active camera and no usable light): camera, sun
cam_auto = bpy.data.cameras.new('AutoCamera')
cam_auto.lens = 50.0
cam_auto.sensor_width = 36.0
cam_auto.clip_end = 1000.0
ob_auto_camera = bpy.data.objects.new('AutoCamera', cam_auto)
scene.collection.objects.link(ob_auto_camera)
ob_auto_camera.location = (0.185269, -0.222055, 0.128591)
ob_auto_camera.rotation_euler = (1.09748, -7.21219e-08, 0.694738)
scene.camera = ob_auto_camera
light_auto_sun = bpy.data.lights.new('AutoSun', 'SUN')
light_auto_sun.energy = 3.0
light_auto_sun.angle = 0.0523599
ob_auto_sun = bpy.data.objects.new('AutoSun', light_auto_sun)
scene.collection.objects.link(ob_auto_sun)
ob_auto_sun.rotation_euler = (0.872665, 0.174533, 0.523599)
bpy.context.view_layer.update()
